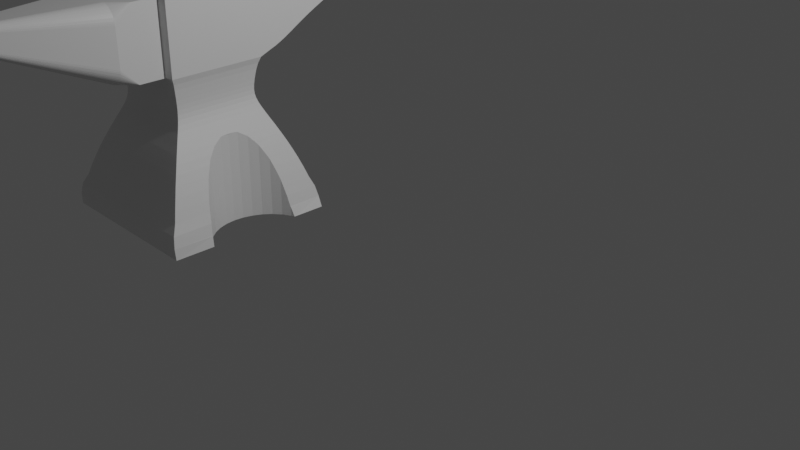 # Source: anvil.blend  (saved by Blender 2.82.7; exported with 4.5.12 LTS)
import bpy
from mathutils import Matrix  # noqa: F401  (used for matrix-valued properties, if any)

bpy.ops.wm.read_factory_settings(use_empty=True)
scene = bpy.context.scene
scene.name = 'Scene'

# ---- collections
col_collection = bpy.data.collections.new('Collection'); scene.collection.children.link(col_collection)

# ---- materials (node trees are filled in below, after node groups)
mat_material = bpy.data.materials.new('Material')
mat_material.alpha_threshold = 0.0
mat_material.use_transparent_shadow = False
mat_material.line_color = (0.0, 0.0, 0.0, 1.0)

# ---- material node trees
mat_material.use_nodes = True; mat_material.node_tree.nodes.clear()
_N = mat_material.node_tree.nodes; _L = mat_material.node_tree.links
n0 = _N.new('ShaderNodeOutputMaterial'); n0.name = 'Material Output'; n0.location = (300, 300)
n1 = _N.new('ShaderNodeBsdfPrincipled'); n1.name = 'Principled BSDF'; n1.location = (10, 300)
n1.distribution = 'GGX'
n1.subsurface_method = 'BURLEY'
n1.inputs[2].default_value = 0.4
n1.inputs[3].default_value = 1.45
n1.inputs[27].default_value = (0.0, 0.0, 0.0, 1.0)
n1.inputs[28].default_value = 1.0
_L.new(n1.outputs[0], n0.inputs[0])
n0.is_active_output = True

# ---- world
world_world = bpy.data.worlds.new('World'); scene.world = world_world
world_world.use_nodes = True; world_world.node_tree.nodes.clear()
_N = world_world.node_tree.nodes; _L = world_world.node_tree.links
n0 = _N.new('ShaderNodeOutputWorld'); n0.name = 'World Output'; n0.location = (300, 300)
n1 = _N.new('ShaderNodeBackground'); n1.name = 'Background'; n1.location = (10, 300)
n1.inputs[0].default_value = (0.05088, 0.05088, 0.05088, 1.0)
_L.new(n1.outputs[0], n0.inputs[0])
n0.is_active_output = True
world_world.color = (0.05088, 0.05088, 0.05088)
world_world.use_sun_shadow = False
world_world.sun_shadow_jitter_overblur = 0.0

# ---- cameras
cam_camera = bpy.data.cameras.new('Camera')
cam_camera.clip_end = 100.0
cam_camera.ortho_scale = 7.314

# ---- lights
light_light = bpy.data.lights.new('Light', 'POINT')
light_light.transmission_factor = 0.0
light_light.energy = 1000.0
light_light.shadow_soft_size = 0.1
light_light.shadow_maximum_resolution = 0.006
light_light.use_absolute_resolution = True

# ---- meshes
me_cube = bpy.data.meshes.new('Cube')
me_cube.from_pydata([(-1.903, -0.7031, 0.5637), (-1.952, -0.1824, 1.288), (-1.506, 0.2143, -0.4547), (-1.952, -1.291, 1.288), (-1.543, -1.692, -0.4652), (-3.061, -0.1824, 1.288), (-3.47, 0.2122, -0.4647), (-3.061, -1.291, 1.288), (-3.46, -1.692, -0.4655), (-1.977, -0.2077, 1.22), (-1.993, -0.2232, 1.155), (-2.004, -0.2342, 1.092), (-2.013, -0.2428, 1.032), (-2.019, -0.2488, 0.9758), (-2.021, -0.2512, 0.923), (-2.018, -0.2481, 0.8726), (-2.008, -0.2379, 0.8224), (-1.99, -0.2205, 0.7699), (-1.966, -0.1964, 0.7131), (-1.937, -0.1672, 0.6512), (-1.905, -0.1351, 0.5844), (-1.869, -0.09929, 0.5102), (-1.83, -0.06047, 0.4275), (-1.789, -0.01967, 0.3363), (-1.748, 0.02204, 0.237), (-1.706, 0.0636, 0.1302), (-1.666, 0.1039, 0.0171), (-1.628, 0.142, -0.1009), (-1.594, 0.1952, -0.2186), (-1.562, 0.2187, -0.3419), (-3.466, -1.694, -0.341), (-3.445, -1.671, -0.2142), (-3.386, -1.616, -0.1008), (-3.348, -1.578, 0.0171), (-3.307, -1.537, 0.1302), (-3.266, -1.496, 0.237), (-3.224, -1.454, 0.3363), (-3.183, -1.413, 0.4275), (-3.144, -1.375, 0.5102), (-3.109, -1.339, 0.5844), (-3.076, -1.307, 0.6512), (-3.047, -1.277, 0.7131), (-3.023, -1.253, 0.7699), (-3.006, -1.236, 0.8224), (-2.996, -1.226, 0.8726), (-2.992, -1.223, 0.923), (-2.995, -1.225, 0.9758), (-3.001, -1.231, 1.032), (-3.009, -1.24, 1.092), (-3.02, -1.251, 1.155), (-3.036, -1.266, 1.22), (-1.977, -1.266, 1.22), (-1.993, -1.251, 1.155), (-2.004, -1.24, 1.092), (-2.013, -1.231, 1.032), (-2.019, -1.225, 0.9758), (-2.021, -1.223, 0.923), (-2.018, -1.226, 0.8726), (-2.008, -1.236, 0.8224), (-1.99, -1.253, 0.7699), (-1.966, -1.277, 0.7131), (-1.937, -1.307, 0.6512), (-1.905, -1.339, 0.5844), (-1.869, -1.375, 0.5102), (-1.83, -1.413, 0.4275), (-1.789, -1.454, 0.3363), (-1.748, -1.496, 0.237), (-1.706, -1.537, 0.1302), (-1.666, -1.578, 0.0171), (-1.628, -1.616, -0.1009), (-1.584, -1.671, -0.2163), (-1.557, -1.694, -0.3413), (-3.036, -0.2077, 1.22), (-3.02, -0.2232, 1.155), (-3.009, -0.2342, 1.092), (-3.001, -0.2428, 1.032), (-2.995, -0.2488, 0.9758), (-2.992, -0.2512, 0.923), (-2.996, -0.2481, 0.8726), (-3.006, -0.2379, 0.8224), (-3.023, -0.2205, 0.7699), (-3.047, -0.1964, 0.7131), (-3.076, -0.1672, 0.6512), (-3.109, -0.1351, 0.5844), (-3.144, -0.09929, 0.5102), (-3.183, -0.06047, 0.4275), (-3.224, -0.01967, 0.3363), (-3.266, 0.02204, 0.237), (-3.307, 0.0636, 0.1302), (-3.348, 0.1039, 0.0171), (-3.386, 0.1421, -0.1008), (-3.429, 0.2071, -0.2155), (-3.456, 0.2266, -0.3417), (-2.046, -1.315, 2.125), (-2.967, -1.315, 2.125), (-2.967, -1.315, 1.289), (-2.046, -1.315, 1.289), (-3.061, -0.1824, 2.202), (-1.952, -0.1824, 2.202), (-3.061, -1.291, 2.202), (-1.952, -1.291, 2.202), (-2.955, 1.298, 2.17), (-2.058, 1.298, 2.17), (-2.058, 1.3, 1.904), (-2.955, 1.3, 1.904), (-2.241, -1.803, 2.125), (-2.046, -1.803, 1.929), (-2.046, -1.608, 2.125), (-2.235, -1.803, 2.125), (-2.228, -1.803, 2.124), (-2.221, -1.803, 2.124), (-2.214, -1.803, 2.123), (-2.207, -1.803, 2.122), (-2.201, -1.803, 2.12), (-2.194, -1.803, 2.119), (-2.188, -1.803, 2.117), (-2.181, -1.803, 2.115), (-2.175, -1.803, 2.113), (-2.168, -1.803, 2.11), (-2.162, -1.803, 2.108), (-2.156, -1.803, 2.105), (-2.15, -1.803, 2.102), (-2.144, -1.803, 2.099), (-2.138, -1.803, 2.095), (-2.132, -1.803, 2.091), (-2.127, -1.803, 2.087), (-2.121, -1.803, 2.083), (-2.116, -1.803, 2.079), (-2.111, -1.803, 2.075), (-2.106, -1.803, 2.07), (-2.101, -1.803, 2.065), (-2.096, -1.803, 2.06), (-2.092, -1.803, 2.055), (-2.087, -1.803, 2.05), (-2.083, -1.803, 2.044), (-2.079, -1.803, 2.039), (-2.076, -1.803, 2.033), (-2.072, -1.803, 2.027), (-2.069, -1.803, 2.021), (-2.066, -1.803, 2.015), (-2.063, -1.803, 2.009), (-2.06, -1.803, 2.003), (-2.058, -1.803, 1.996), (-2.056, -1.803, 1.99), (-2.054, -1.803, 1.983), (-2.052, -1.803, 1.977), (-2.05, -1.803, 1.97), (-2.049, -1.803, 1.963), (-2.048, -1.803, 1.957), (-2.047, -1.803, 1.95), (-2.047, -1.803, 1.943), (-2.046, -1.803, 1.936), (-2.967, -1.803, 1.929), (-2.772, -1.803, 2.125), (-2.967, -1.608, 2.125), (-2.967, -1.803, 1.936), (-2.967, -1.803, 1.943), (-2.966, -1.803, 1.95), (-2.965, -1.803, 1.957), (-2.964, -1.803, 1.963), (-2.963, -1.803, 1.97), (-2.962, -1.803, 1.977), (-2.96, -1.803, 1.983), (-2.958, -1.803, 1.99), (-2.956, -1.803, 1.996), (-2.953, -1.803, 2.003), (-2.951, -1.803, 2.009), (-2.948, -1.803, 2.015), (-2.945, -1.803, 2.021), (-2.941, -1.803, 2.027), (-2.938, -1.803, 2.033), (-2.934, -1.803, 2.039), (-2.93, -1.803, 2.044), (-2.926, -1.803, 2.05), (-2.922, -1.803, 2.055), (-2.917, -1.803, 2.06), (-2.913, -1.803, 2.065), (-2.908, -1.803, 2.07), (-2.903, -1.803, 2.075), (-2.898, -1.803, 2.079), (-2.892, -1.803, 2.083), (-2.887, -1.803, 2.087), (-2.881, -1.803, 2.091), (-2.876, -1.803, 2.095), (-2.87, -1.803, 2.099), (-2.864, -1.803, 2.102), (-2.858, -1.803, 2.105), (-2.852, -1.803, 2.108), (-2.845, -1.803, 2.11), (-2.839, -1.803, 2.113), (-2.832, -1.803, 2.115), (-2.826, -1.803, 2.117), (-2.819, -1.803, 2.119), (-2.813, -1.803, 2.12), (-2.806, -1.803, 2.122), (-2.799, -1.803, 2.123), (-2.792, -1.803, 2.124), (-2.786, -1.803, 2.124), (-2.779, -1.803, 2.125), (-2.046, -1.803, 1.485), (-2.241, -1.803, 1.289), (-2.046, -1.608, 1.289), (-2.046, -1.803, 1.478), (-2.047, -1.803, 1.471), (-2.047, -1.803, 1.464), (-2.048, -1.803, 1.458), (-2.049, -1.803, 1.451), (-2.05, -1.803, 1.444), (-2.052, -1.803, 1.438), (-2.054, -1.803, 1.431), (-2.056, -1.803, 1.424), (-2.058, -1.803, 1.418), (-2.06, -1.803, 1.412), (-2.063, -1.803, 1.405), (-2.066, -1.803, 1.399), (-2.069, -1.803, 1.393), (-2.072, -1.803, 1.387), (-2.076, -1.803, 1.381), (-2.079, -1.803, 1.376), (-2.083, -1.803, 1.37), (-2.087, -1.803, 1.365), (-2.092, -1.803, 1.359), (-2.096, -1.803, 1.354), (-2.101, -1.803, 1.349), (-2.106, -1.803, 1.344), (-2.111, -1.803, 1.34), (-2.116, -1.803, 1.335), (-2.121, -1.803, 1.331), (-2.127, -1.803, 1.327), (-2.132, -1.803, 1.323), (-2.138, -1.803, 1.319), (-2.144, -1.803, 1.316), (-2.15, -1.803, 1.312), (-2.156, -1.803, 1.309), (-2.162, -1.803, 1.306), (-2.168, -1.803, 1.304), (-2.175, -1.803, 1.301), (-2.181, -1.803, 1.299), (-2.188, -1.803, 1.297), (-2.194, -1.803, 1.295), (-2.201, -1.803, 1.294), (-2.207, -1.803, 1.292), (-2.214, -1.803, 1.291), (-2.221, -1.803, 1.291), (-2.228, -1.803, 1.29), (-2.235, -1.803, 1.29), (-2.772, -1.803, 1.289), (-2.967, -1.803, 1.485), (-2.967, -1.608, 1.289), (-2.779, -1.803, 1.29), (-2.786, -1.803, 1.29), (-2.792, -1.803, 1.291), (-2.799, -1.803, 1.291), (-2.806, -1.803, 1.292), (-2.813, -1.803, 1.294), (-2.819, -1.803, 1.295), (-2.826, -1.803, 1.297), (-2.832, -1.803, 1.299), (-2.839, -1.803, 1.301), (-2.845, -1.803, 1.304), (-2.852, -1.803, 1.306), (-2.858, -1.803, 1.309), (-2.864, -1.803, 1.312), (-2.87, -1.803, 1.316), (-2.876, -1.803, 1.319), (-2.881, -1.803, 1.323), (-2.887, -1.803, 1.327), (-2.892, -1.803, 1.331), (-2.898, -1.803, 1.335), (-2.903, -1.803, 1.34), (-2.908, -1.803, 1.344), (-2.913, -1.803, 1.349), (-2.917, -1.803, 1.354), (-2.922, -1.803, 1.359), (-2.926, -1.803, 1.365), (-2.93, -1.803, 1.37), (-2.934, -1.803, 1.376), (-2.938, -1.803, 1.381), (-2.941, -1.803, 1.387), (-2.945, -1.803, 1.393), (-2.948, -1.803, 1.399), (-2.951, -1.803, 1.405), (-2.953, -1.803, 1.412), (-2.956, -1.803, 1.418), (-2.958, -1.803, 1.424), (-2.96, -1.803, 1.431), (-2.962, -1.803, 1.438), (-2.963, -1.803, 1.444), (-2.964, -1.803, 1.451), (-2.965, -1.803, 1.458), (-2.966, -1.803, 1.464), (-2.967, -1.803, 1.471), (-2.967, -1.803, 1.478), (-2.403, -3.237, 2.049), (-2.447, -3.237, 2.093), (-2.403, -3.237, 2.051), (-2.403, -3.237, 2.052), (-2.404, -3.237, 2.054), (-2.404, -3.237, 2.055), (-2.404, -3.237, 2.057), (-2.404, -3.237, 2.058), (-2.405, -3.237, 2.06), (-2.405, -3.237, 2.061), (-2.405, -3.237, 2.063), (-2.406, -3.237, 2.064), (-2.407, -3.237, 2.065), (-2.407, -3.237, 2.067), (-2.408, -3.237, 2.068), (-2.408, -3.237, 2.07), (-2.409, -3.237, 2.071), (-2.41, -3.237, 2.072), (-2.411, -3.237, 2.074), (-2.412, -3.237, 2.075), (-2.413, -3.237, 2.076), (-2.414, -3.237, 2.077), (-2.415, -3.237, 2.078), (-2.416, -3.237, 2.079), (-2.417, -3.237, 2.081), (-2.418, -3.237, 2.082), (-2.419, -3.237, 2.083), (-2.42, -3.237, 2.084), (-2.421, -3.237, 2.084), (-2.423, -3.237, 2.085), (-2.424, -3.237, 2.086), (-2.425, -3.237, 2.087), (-2.427, -3.237, 2.088), (-2.428, -3.237, 2.088), (-2.429, -3.237, 2.089), (-2.431, -3.237, 2.09), (-2.432, -3.237, 2.09), (-2.434, -3.237, 2.091), (-2.435, -3.237, 2.091), (-2.437, -3.237, 2.092), (-2.438, -3.237, 2.092), (-2.44, -3.237, 2.092), (-2.441, -3.237, 2.092), (-2.443, -3.237, 2.093), (-2.444, -3.237, 2.093), (-2.446, -3.237, 2.093), (-2.566, -3.237, 2.093), (-2.61, -3.237, 2.049), (-2.568, -3.237, 2.093), (-2.569, -3.237, 2.093), (-2.571, -3.237, 2.093), (-2.572, -3.237, 2.092), (-2.574, -3.237, 2.092), (-2.575, -3.237, 2.092), (-2.577, -3.237, 2.092), (-2.578, -3.237, 2.091), (-2.58, -3.237, 2.091), (-2.581, -3.237, 2.09), (-2.583, -3.237, 2.09), (-2.584, -3.237, 2.089), (-2.586, -3.237, 2.088), (-2.587, -3.237, 2.088), (-2.588, -3.237, 2.087), (-2.59, -3.237, 2.086), (-2.591, -3.237, 2.085), (-2.592, -3.237, 2.084), (-2.593, -3.237, 2.084), (-2.594, -3.237, 2.083), (-2.596, -3.237, 2.082), (-2.597, -3.237, 2.081), (-2.598, -3.237, 2.079), (-2.599, -3.237, 2.078), (-2.6, -3.237, 2.077), (-2.601, -3.237, 2.076), (-2.602, -3.237, 2.075), (-2.603, -3.237, 2.074), (-2.603, -3.237, 2.072), (-2.604, -3.237, 2.071), (-2.605, -3.237, 2.07), (-2.606, -3.237, 2.068), (-2.606, -3.237, 2.067), (-2.607, -3.237, 2.065), (-2.608, -3.237, 2.064), (-2.608, -3.237, 2.063), (-2.608, -3.237, 2.061), (-2.609, -3.237, 2.06), (-2.609, -3.237, 2.058), (-2.609, -3.237, 2.057), (-2.61, -3.237, 2.055), (-2.61, -3.237, 2.054), (-2.61, -3.237, 2.052), (-2.61, -3.237, 2.051), (-2.447, -3.237, 1.905), (-2.403, -3.237, 1.949), (-2.446, -3.237, 1.905), (-2.444, -3.237, 1.905), (-2.443, -3.237, 1.906), (-2.441, -3.237, 1.906), (-2.44, -3.237, 1.906), (-2.438, -3.237, 1.906), (-2.437, -3.237, 1.907), (-2.435, -3.237, 1.907), (-2.434, -3.237, 1.908), (-2.432, -3.237, 1.908), (-2.431, -3.237, 1.909), (-2.429, -3.237, 1.909), (-2.428, -3.237, 1.91), (-2.427, -3.237, 1.911), (-2.425, -3.237, 1.911), (-2.424, -3.237, 1.912), (-2.423, -3.237, 1.913), (-2.421, -3.237, 1.914), (-2.42, -3.237, 1.915), (-2.419, -3.237, 1.916), (-2.418, -3.237, 1.917), (-2.417, -3.237, 1.918), (-2.416, -3.237, 1.919), (-2.415, -3.237, 1.92), (-2.414, -3.237, 1.921), (-2.413, -3.237, 1.922), (-2.412, -3.237, 1.923), (-2.411, -3.237, 1.925), (-2.41, -3.237, 1.926), (-2.409, -3.237, 1.927), (-2.408, -3.237, 1.929), (-2.408, -3.237, 1.93), (-2.407, -3.237, 1.931), (-2.407, -3.237, 1.933), (-2.406, -3.237, 1.934), (-2.405, -3.237, 1.936), (-2.405, -3.237, 1.937), (-2.405, -3.237, 1.939), (-2.404, -3.237, 1.94), (-2.404, -3.237, 1.942), (-2.404, -3.237, 1.943), (-2.404, -3.237, 1.945), (-2.403, -3.237, 1.946), (-2.403, -3.237, 1.948), (-2.61, -3.237, 1.949), (-2.566, -3.237, 1.905), (-2.61, -3.237, 1.948), (-2.61, -3.237, 1.946), (-2.61, -3.237, 1.945), (-2.61, -3.237, 1.943), (-2.609, -3.237, 1.942), (-2.609, -3.237, 1.94), (-2.609, -3.237, 1.939), (-2.608, -3.237, 1.937), (-2.608, -3.237, 1.936), (-2.608, -3.237, 1.934), (-2.607, -3.237, 1.933), (-2.606, -3.237, 1.931), (-2.606, -3.237, 1.93), (-2.605, -3.237, 1.929), (-2.604, -3.237, 1.927), (-2.603, -3.237, 1.926), (-2.603, -3.237, 1.925), (-2.602, -3.237, 1.923), (-2.601, -3.237, 1.922), (-2.6, -3.237, 1.921), (-2.599, -3.237, 1.92), (-2.598, -3.237, 1.919), (-2.597, -3.237, 1.918), (-2.596, -3.237, 1.917), (-2.594, -3.237, 1.916), (-2.593, -3.237, 1.915), (-2.592, -3.237, 1.914), (-2.591, -3.237, 1.913), (-2.59, -3.237, 1.912), (-2.588, -3.237, 1.911), (-2.587, -3.237, 1.911), (-2.586, -3.237, 1.91), (-2.584, -3.237, 1.909), (-2.583, -3.237, 1.909), (-2.581, -3.237, 1.908), (-2.58, -3.237, 1.908), (-2.578, -3.237, 1.907), (-2.577, -3.237, 1.907), (-2.575, -3.237, 1.906), (-2.574, -3.237, 1.906), (-2.572, -3.237, 1.906), (-2.571, -3.237, 1.906), (-2.569, -3.237, 1.905), (-2.568, -3.237, 1.905), (-2.483, -3.437, 2.082), (-2.483, -3.437, 2.082), (-2.482, -3.337, 2.033), (-2.482, -3.337, 2.033), (-2.957, 1.241, 1.905), (-2.962, 1.18, 1.903), (-2.971, 1.118, 1.882), (-2.981, 1.056, 1.847), (-2.993, 0.9882, 1.822), (-3.005, 0.9158, 1.801), (-3.018, 0.8407, 1.778), (-3.03, 0.764, 1.752), (-3.041, 0.687, 1.722), (-3.05, 0.6106, 1.69), (-3.057, 0.5362, 1.657), (-3.061, 0.4662, 1.621), (-3.061, 0.4017, 1.585), (-3.061, 0.3386, 1.548), (-3.061, 0.2758, 1.51), (-3.061, 0.2129, 1.472), (-3.061, 0.1495, 1.435), (-3.061, 0.08507, 1.401), (-3.061, 0.01934, 1.37), (-3.061, -0.0478, 1.343), (-3.061, -0.1151, 1.316), (-3.061, -0.1151, 2.202), (-3.061, -0.0478, 2.202), (-3.061, 0.0195, 2.202), (-3.061, 0.08681, 2.202), (-3.061, 0.1541, 2.202), (-3.061, 0.2214, 2.202), (-3.061, 0.2887, 2.202), (-3.061, 0.3558, 2.203), (-3.061, 0.4233, 2.203), (-3.058, 0.4946, 2.204), (-3.052, 0.5687, 2.204), (-3.044, 0.6443, 2.202), (-3.034, 0.72, 2.199), (-3.023, 0.7949, 2.196), (-3.011, 0.8679, 2.191), (-3.0, 0.9384, 2.186), (-2.988, 1.006, 2.182), (-2.978, 1.07, 2.177), (-2.968, 1.13, 2.174), (-2.961, 1.188, 2.172), (-2.957, 1.244, 2.171), (-2.057, 1.244, 2.171), (-2.052, 1.188, 2.172), (-2.045, 1.13, 2.174), (-2.036, 1.07, 2.177), (-2.025, 1.006, 2.182), (-2.014, 0.9384, 2.186), (-2.002, 0.8679, 2.191), (-1.99, 0.7949, 2.196), (-1.979, 0.72, 2.199), (-1.97, 0.6443, 2.202), (-1.962, 0.5687, 2.204), (-1.956, 0.4946, 2.204), (-1.953, 0.4233, 2.203), (-1.952, 0.3558, 2.203), (-1.952, 0.2887, 2.202), (-1.952, 0.2214, 2.202), (-1.952, 0.1541, 2.202), (-1.952, 0.08681, 2.202), (-1.952, 0.0195, 2.202), (-1.952, -0.0478, 2.202), (-1.952, -0.1151, 2.202), (-1.952, -0.1151, 1.316), (-1.952, -0.0478, 1.343), (-1.952, 0.01934, 1.37), (-1.952, 0.08507, 1.401), (-1.952, 0.1495, 1.435), (-1.952, 0.2129, 1.472), (-1.952, 0.2758, 1.51), (-1.952, 0.3386, 1.548), (-1.952, 0.4017, 1.585), (-1.953, 0.4662, 1.621), (-1.956, 0.5362, 1.657), (-1.963, 0.6106, 1.69), (-1.972, 0.687, 1.722), (-1.983, 0.764, 1.752), (-1.995, 0.8407, 1.778), (-2.008, 0.9158, 1.801), (-2.021, 0.9882, 1.822), (-2.033, 1.056, 1.847), (-2.043, 1.118, 1.882), (-2.051, 1.18, 1.903), (-2.056, 1.241, 1.905), (-1.892, -0.5932, -0.461), (-1.892, -0.5932, 0.5572), (-1.86, -0.4874, -0.4603), (-1.869, -0.5184, 0.5102), (-1.86, -0.4874, 0.4902), (-1.895, -0.6247, 0.5637), (-1.903, -0.7031, -0.4617), (-1.534, -1.23, -0.4626), (-1.892, -0.8131, -0.4622), (-1.869, -0.8879, 0.5102), (-1.892, -0.8131, 0.5572), (-1.666, -0.2458, 0.0171), (-1.652, -0.2345, -0.02556), (-1.652, -0.2345, -0.4578), (-1.628, -0.2215, -0.1009), (-1.592, -0.2022, -0.2181), (-1.555, -1.224, -0.3491), (-1.555, -1.224, -0.4627), (-1.895, -0.7816, 0.5637), (-1.558, -1.222, -0.3414), (-1.587, -1.207, -0.2169), (-1.808, -0.39, -0.4595), (-1.808, -0.39, 0.3768), (-1.738, -0.3046, 0.2107), (-1.738, -0.3046, -0.4587), (-1.789, -0.3679, 0.3363), (-1.748, -0.317, 0.237), (-1.561, -0.1857, -0.3418), (-1.555, -0.1824, -0.3542), (-1.555, -0.1824, -0.4571), (-1.83, -0.4324, 0.4275), (-1.706, -0.2789, 0.1302), (-1.808, -1.016, -0.4629), (-1.808, -1.016, 0.3768), (-1.789, -1.038, 0.3363), (-1.738, -1.102, -0.463), (-1.748, -1.089, 0.237), (-1.738, -1.102, 0.2107), (-1.706, -1.127, 0.1302), (-1.86, -0.9188, -0.4626), (-1.83, -0.9739, 0.4275), (-1.86, -0.9188, 0.4902), (-1.652, -1.172, -0.02556), (-1.628, -1.185, -0.1009), (-1.652, -1.172, -0.4629), (-1.666, -1.161, 0.0171), (-1.513, -0.1699, -0.4568)], [(477, 478), (480, 479)], [(564, 481, 104, 103), (51, 3, 7, 50), (50, 7, 5, 72), (6, 2, 611, 594, 578, 589, 586, 567, 565, 571, 573, 604, 597, 600, 609, 582, 572, 4, 8), (9, 1, 3, 51), (72, 5, 1, 9), (6, 92, 29, 2), (92, 91, 28, 29), (91, 90, 27, 28), (90, 89, 26, 27), (89, 88, 25, 26), (88, 87, 24, 25), (87, 86, 23, 24), (86, 85, 22, 23), (85, 84, 21, 22), (84, 83, 20, 21), (83, 82, 19, 20), (82, 81, 18, 19), (81, 80, 17, 18), (80, 79, 16, 17), (79, 78, 15, 16), (78, 77, 14, 15), (77, 76, 13, 14), (76, 75, 12, 13), (75, 74, 11, 12), (74, 73, 10, 11), (73, 72, 9, 10), (2, 29, 592, 593, 611), (29, 28, 580, 592), (28, 27, 579, 580), (27, 26, 576, 577, 579), (26, 25, 596, 576), (25, 24, 591, 588, 596), (24, 23, 590, 591), (23, 22, 595, 587, 590), (22, 21, 568, 569, 595), (21, 20, 62, 63, 574, 575, 583, 570, 566, 568), (20, 19, 61, 62), (19, 18, 60, 61), (18, 17, 59, 60), (17, 16, 58, 59), (16, 15, 57, 58), (15, 14, 56, 57), (14, 13, 55, 56), (13, 12, 54, 55), (12, 11, 53, 54), (11, 10, 52, 53), (10, 9, 51, 52), (8, 30, 92, 6), (30, 31, 91, 92), (31, 32, 90, 91), (32, 33, 89, 90), (33, 34, 88, 89), (34, 35, 87, 88), (35, 36, 86, 87), (36, 37, 85, 86), (37, 38, 84, 85), (38, 39, 83, 84), (39, 40, 82, 83), (40, 41, 81, 82), (41, 42, 80, 81), (42, 43, 79, 80), (43, 44, 78, 79), (44, 45, 77, 78), (45, 46, 76, 77), (46, 47, 75, 76), (47, 48, 74, 75), (48, 49, 73, 74), (49, 50, 72, 73), (4, 71, 30, 8), (71, 70, 31, 30), (70, 69, 32, 31), (69, 68, 33, 32), (68, 67, 34, 33), (67, 66, 35, 34), (66, 65, 36, 35), (65, 64, 37, 36), (64, 63, 38, 37), (63, 62, 39, 38), (62, 61, 40, 39), (61, 60, 41, 40), (60, 59, 42, 41), (59, 58, 43, 42), (58, 57, 44, 43), (57, 56, 45, 44), (56, 55, 46, 45), (55, 54, 47, 46), (54, 53, 48, 47), (53, 52, 49, 48), (52, 51, 50, 49), (100, 99, 94, 93), (99, 7, 95, 94), (3, 100, 93, 96), (3, 1, 98, 100), (5, 7, 99, 97), (7, 3, 96, 95), (98, 97, 99, 100), (246, 200, 385, 432), (152, 247, 431, 340), (93, 94, 154, 153, 105, 107), (199, 106, 293, 386), (522, 523, 102, 101), (481, 522, 101, 104), (103, 104, 101, 102), (523, 564, 103, 102), (94, 95, 248, 247, 152, 154), (95, 96, 201, 200, 246, 248), (96, 93, 107, 106, 199, 201), (105, 108, 107), (108, 109, 107), (109, 110, 107), (110, 111, 107), (111, 112, 107), (112, 113, 107), (113, 114, 107), (114, 115, 107), (115, 116, 107), (116, 117, 107), (117, 118, 107), (118, 119, 107), (119, 120, 107), (120, 121, 107), (121, 122, 107), (122, 123, 107), (123, 124, 107), (124, 125, 107), (125, 126, 107), (126, 127, 107), (127, 128, 107), (128, 129, 107), (129, 130, 107), (130, 131, 107), (131, 132, 107), (132, 133, 107), (133, 134, 107), (134, 135, 107), (135, 136, 107), (136, 137, 107), (137, 138, 107), (138, 139, 107), (139, 140, 107), (140, 141, 107), (141, 142, 107), (142, 143, 107), (143, 144, 107), (144, 145, 107), (145, 146, 107), (146, 147, 107), (147, 148, 107), (148, 149, 107), (149, 150, 107), (150, 151, 107), (151, 106, 107), (152, 155, 154), (155, 156, 154), (156, 157, 154), (157, 158, 154), (158, 159, 154), (159, 160, 154), (160, 161, 154), (161, 162, 154), (162, 163, 154), (163, 164, 154), (164, 165, 154), (165, 166, 154), (166, 167, 154), (167, 168, 154), (168, 169, 154), (169, 170, 154), (170, 171, 154), (171, 172, 154), (172, 173, 154), (173, 174, 154), (174, 175, 154), (175, 176, 154), (176, 177, 154), (177, 178, 154), (178, 179, 154), (179, 180, 154), (180, 181, 154), (181, 182, 154), (182, 183, 154), (183, 184, 154), (184, 185, 154), (185, 186, 154), (186, 187, 154), (187, 188, 154), (188, 189, 154), (189, 190, 154), (190, 191, 154), (191, 192, 154), (192, 193, 154), (193, 194, 154), (194, 195, 154), (195, 196, 154), (196, 197, 154), (197, 198, 154), (198, 153, 154), (199, 202, 201), (202, 203, 201), (203, 204, 201), (204, 205, 201), (205, 206, 201), (206, 207, 201), (207, 208, 201), (208, 209, 201), (209, 210, 201), (210, 211, 201), (211, 212, 201), (212, 213, 201), (213, 214, 201), (214, 215, 201), (215, 216, 201), (216, 217, 201), (217, 218, 201), (218, 219, 201), (219, 220, 201), (220, 221, 201), (221, 222, 201), (222, 223, 201), (223, 224, 201), (224, 225, 201), (225, 226, 201), (226, 227, 201), (227, 228, 201), (228, 229, 201), (229, 230, 201), (230, 231, 201), (231, 232, 201), (232, 233, 201), (233, 234, 201), (234, 235, 201), (235, 236, 201), (236, 237, 201), (237, 238, 201), (238, 239, 201), (239, 240, 201), (240, 241, 201), (241, 242, 201), (242, 243, 201), (243, 244, 201), (244, 245, 201), (245, 200, 201), (246, 249, 248), (249, 250, 248), (250, 251, 248), (251, 252, 248), (252, 253, 248), (253, 254, 248), (254, 255, 248), (255, 256, 248), (256, 257, 248), (257, 258, 248), (258, 259, 248), (259, 260, 248), (260, 261, 248), (261, 262, 248), (262, 263, 248), (263, 264, 248), (264, 265, 248), (265, 266, 248), (266, 267, 248), (267, 268, 248), (268, 269, 248), (269, 270, 248), (270, 271, 248), (271, 272, 248), (272, 273, 248), (273, 274, 248), (274, 275, 248), (275, 276, 248), (276, 277, 248), (277, 278, 248), (278, 279, 248), (279, 280, 248), (280, 281, 248), (281, 282, 248), (282, 283, 248), (283, 284, 248), (284, 285, 248), (285, 286, 248), (286, 287, 248), (287, 288, 248), (288, 289, 248), (289, 290, 248), (290, 291, 248), (291, 292, 248), (292, 247, 248), (246, 432, 476, 249), (249, 476, 475, 250), (250, 475, 474, 251), (251, 474, 473, 252), (252, 473, 472, 253), (253, 472, 471, 254), (254, 471, 470, 255), (255, 470, 469, 256), (256, 469, 468, 257), (257, 468, 467, 258), (258, 467, 466, 259), (259, 466, 465, 260), (260, 465, 464, 261), (261, 464, 463, 262), (262, 463, 462, 263), (263, 462, 461, 264), (264, 461, 460, 265), (265, 460, 459, 266), (266, 459, 458, 267), (267, 458, 457, 268), (268, 457, 456, 269), (269, 456, 455, 270), (270, 455, 454, 271), (271, 454, 453, 272), (272, 453, 452, 273), (273, 452, 451, 274), (274, 451, 450, 275), (275, 450, 449, 276), (276, 449, 448, 277), (277, 448, 447, 278), (278, 447, 446, 279), (279, 446, 445, 280), (280, 445, 444, 281), (281, 444, 443, 282), (282, 443, 442, 283), (283, 442, 441, 284), (284, 441, 440, 285), (285, 440, 439, 286), (286, 439, 438, 287), (287, 438, 437, 288), (288, 437, 436, 289), (289, 436, 435, 290), (290, 435, 434, 291), (291, 434, 433, 292), (292, 433, 431, 247), (339, 153, 198, 341), (341, 198, 197, 342), (342, 197, 196, 343), (343, 196, 195, 344), (344, 195, 194, 345), (345, 194, 193, 346), (346, 193, 192, 347), (347, 192, 191, 348), (348, 191, 190, 349), (349, 190, 189, 350), (350, 189, 188, 351), (351, 188, 187, 352), (352, 187, 186, 353), (353, 186, 185, 354), (354, 185, 184, 355), (355, 184, 183, 356), (356, 183, 182, 357), (357, 182, 181, 358), (358, 181, 180, 359), (359, 180, 179, 360), (360, 179, 178, 361), (361, 178, 177, 362), (362, 177, 176, 363), (363, 176, 175, 364), (364, 175, 174, 365), (365, 174, 173, 366), (366, 173, 172, 367), (367, 172, 171, 368), (368, 171, 170, 369), (369, 170, 169, 370), (370, 169, 168, 371), (371, 168, 167, 372), (372, 167, 166, 373), (373, 166, 165, 374), (374, 165, 164, 375), (375, 164, 163, 376), (376, 163, 162, 377), (377, 162, 161, 378), (378, 161, 160, 379), (379, 160, 159, 380), (380, 159, 158, 381), (381, 158, 157, 382), (382, 157, 156, 383), (383, 156, 155, 384), (384, 155, 152, 340), (105, 294, 338, 108), (108, 338, 337, 109), (109, 337, 336, 110), (110, 336, 335, 111), (111, 335, 334, 112), (112, 334, 333, 113), (113, 333, 332, 114), (114, 332, 331, 115), (115, 331, 330, 116), (116, 330, 329, 117), (117, 329, 328, 118), (118, 328, 327, 119), (119, 327, 326, 120), (120, 326, 325, 121), (121, 325, 324, 122), (122, 324, 323, 123), (123, 323, 322, 124), (124, 322, 321, 125), (125, 321, 320, 126), (126, 320, 319, 127), (127, 319, 318, 128), (128, 318, 317, 129), (129, 317, 316, 130), (130, 316, 315, 131), (131, 315, 314, 132), (132, 314, 313, 133), (133, 313, 312, 134), (134, 312, 311, 135), (135, 311, 310, 136), (136, 310, 309, 137), (137, 309, 308, 138), (138, 308, 307, 139), (139, 307, 306, 140), (140, 306, 305, 141), (141, 305, 304, 142), (142, 304, 303, 143), (143, 303, 302, 144), (144, 302, 301, 145), (145, 301, 300, 146), (146, 300, 299, 147), (147, 299, 298, 148), (148, 298, 297, 149), (149, 297, 296, 150), (150, 296, 295, 151), (151, 295, 293, 106), (385, 200, 245, 387), (387, 245, 244, 388), (388, 244, 243, 389), (389, 243, 242, 390), (390, 242, 241, 391), (391, 241, 240, 392), (392, 240, 239, 393), (393, 239, 238, 394), (394, 238, 237, 395), (395, 237, 236, 396), (396, 236, 235, 397), (397, 235, 234, 398), (398, 234, 233, 399), (399, 233, 232, 400), (400, 232, 231, 401), (401, 231, 230, 402), (402, 230, 229, 403), (403, 229, 228, 404), (404, 228, 227, 405), (405, 227, 226, 406), (406, 226, 225, 407), (407, 225, 224, 408), (408, 224, 223, 409), (409, 223, 222, 410), (410, 222, 221, 411), (411, 221, 220, 412), (412, 220, 219, 413), (413, 219, 218, 414), (414, 218, 217, 415), (415, 217, 216, 416), (416, 216, 215, 417), (417, 215, 214, 418), (418, 214, 213, 419), (419, 213, 212, 420), (420, 212, 211, 421), (421, 211, 210, 422), (422, 210, 209, 423), (423, 209, 208, 424), (424, 208, 207, 425), (425, 207, 206, 426), (426, 206, 205, 427), (427, 205, 204, 428), (428, 204, 203, 429), (429, 203, 202, 430), (430, 202, 199, 386), (105, 153, 339, 294), (432, 385, 387, 388, 389, 390, 391, 392, 393, 394, 395, 396, 397, 398, 399, 400, 401, 402, 403, 404, 405, 406, 407, 408, 409, 410, 411, 412, 413, 414, 415, 416, 417, 418, 419, 420, 421, 422, 423, 424, 425, 426, 427, 428, 429, 430, 386, 293, 295, 296, 297, 298, 299, 300, 301, 302, 303, 304, 305, 306, 307, 308, 309, 310, 311, 312, 313, 314, 315, 316, 317, 318, 319, 320, 321, 322, 323, 324, 325, 326, 327, 328, 329, 330, 331, 332, 333, 334, 335, 336, 337, 338, 294, 339, 341, 342, 343, 344, 345, 346, 347, 348, 349, 350, 351, 352, 353, 354, 355, 356, 357, 358, 359, 360, 361, 362, 363, 364, 365, 366, 367, 368, 369, 370, 371, 372, 373, 374, 375, 376, 377, 378, 379, 380, 381, 382, 383, 384, 340, 431, 433, 434, 435, 436, 437, 438, 439, 440, 441, 442, 443, 444, 445, 446, 447, 448, 449, 450, 451, 452, 453, 454, 455, 456, 457, 458, 459, 460, 461, 462, 463, 464, 465, 466, 467, 468, 469, 470, 471, 472, 473, 474, 475, 476), (98, 1, 544, 543), (543, 544, 545, 542), (542, 545, 546, 541), (541, 546, 547, 540), (540, 547, 548, 539), (539, 548, 549, 538), (538, 549, 550, 537), (537, 550, 551, 536), (536, 551, 552, 535), (535, 552, 553, 534), (534, 553, 554, 533), (533, 554, 555, 532), (532, 555, 556, 531), (531, 556, 557, 530), (530, 557, 558, 529), (529, 558, 559, 528), (528, 559, 560, 527), (527, 560, 561, 526), (526, 561, 562, 525), (525, 562, 563, 524), (524, 563, 564, 523), (5, 97, 502, 501), (501, 502, 503, 500), (500, 503, 504, 499), (499, 504, 505, 498), (498, 505, 506, 497), (497, 506, 507, 496), (496, 507, 508, 495), (495, 508, 509, 494), (494, 509, 510, 493), (493, 510, 511, 492), (492, 511, 512, 491), (491, 512, 513, 490), (490, 513, 514, 489), (489, 514, 515, 488), (488, 515, 516, 487), (487, 516, 517, 486), (486, 517, 518, 485), (485, 518, 519, 484), (484, 519, 520, 483), (483, 520, 521, 482), (482, 521, 522, 481), (97, 98, 543, 502), (502, 543, 542, 503), (503, 542, 541, 504), (504, 541, 540, 505), (505, 540, 539, 506), (506, 539, 538, 507), (507, 538, 537, 508), (508, 537, 536, 509), (509, 536, 535, 510), (510, 535, 534, 511), (511, 534, 533, 512), (512, 533, 532, 513), (513, 532, 531, 514), (514, 531, 530, 515), (515, 530, 529, 516), (516, 529, 528, 517), (517, 528, 527, 518), (518, 527, 526, 519), (519, 526, 525, 520), (520, 525, 524, 521), (521, 524, 523, 522), (1, 5, 501, 544), (544, 501, 500, 545), (545, 500, 499, 546), (546, 499, 498, 547), (547, 498, 497, 548), (548, 497, 496, 549), (549, 496, 495, 550), (550, 495, 494, 551), (551, 494, 493, 552), (552, 493, 492, 553), (553, 492, 491, 554), (554, 491, 490, 555), (555, 490, 489, 556), (556, 489, 488, 557), (557, 488, 487, 558), (558, 487, 486, 559), (559, 486, 485, 560), (560, 485, 484, 561), (561, 484, 483, 562), (562, 483, 482, 563), (563, 482, 481, 564), (610, 603, 67, 68), (597, 598, 599, 601, 602, 600), (578, 577, 576, 596, 588, 589), (565, 566, 570, 0, 571), (582, 581, 572), (572, 581, 584, 71, 4), (589, 588, 591, 590, 587, 586), (567, 569, 568, 566, 565), (594, 593, 592, 580, 579, 577, 578), (608, 607, 610, 68, 69), (599, 598, 605, 64, 65), (573, 575, 574, 606, 604), (600, 602, 603, 610, 607, 609), (583, 0, 570), (603, 602, 601, 66, 67), (609, 607, 608, 585, 584, 581, 582), (604, 606, 605, 598, 597), (586, 587, 595, 569, 567), (601, 599, 65, 66), (584, 585, 70, 71), (593, 594, 611), (571, 0, 583, 575, 573), (605, 606, 574, 63, 64), (585, 608, 69, 70)])
_uv = me_cube.uv_layers.new(name='UVMap')
_uv.uv.foreach_set('vector', [0.625, 0.5, 0.625, 0.25, 0.625, 0.25, 0.625, 0.5, 0.6136, 0.75, 0.625, 0.75, 0.625, 1.0, 0.6136, 1.0, 0.6136, 0.0, 0.625, 0.0, 0.625, 0.25, 0.6136, 0.25, 0.125, 0.5, 0.375, 0.5, 0.375, 0.5504, 0.3697, 0.552, 0.3574, 0.5588, 0.3466, 0.568, 0.3378, 0.5792, 0.3313, 0.592, 0.3274, 0.6058, 0.3262, 0.6203, 0.3279, 0.6347, 0.3322, 0.6486, 0.3392, 0.6613, 0.3484, 0.6725, 0.3596, 0.6817, 0.3724, 0.6886, 0.375, 0.6894, 0.375, 0.75, 0.125, 0.75, 0.6136, 0.5, 0.625, 0.5, 0.625, 0.75, 0.6136, 0.75, 0.6136, 0.25, 0.625, 0.25, 0.625, 0.5, 0.6136, 0.5, 0.375, 0.25, 0.3864, 0.25, 0.3864, 0.5, 0.375, 0.5, 0.3864, 0.25, 0.3977, 0.25, 0.3977, 0.5, 0.3864, 0.5, 0.3977, 0.25, 0.4091, 0.25, 0.4091, 0.5, 0.3977, 0.5, 0.4091, 0.25, 0.4205, 0.25, 0.4205, 0.5, 0.4091, 0.5, 0.4205, 0.25, 0.4318, 0.25, 0.4318, 0.5, 0.4205, 0.5, 0.4318, 0.25, 0.4432, 0.25, 0.4432, 0.5, 0.4318, 0.5, 0.4432, 0.25, 0.4545, 0.25, 0.4545, 0.5, 0.4432, 0.5, 0.4545, 0.25, 0.4659, 0.25, 0.4659, 0.5, 0.4545, 0.5, 0.4659, 0.25, 0.4773, 0.25, 0.4773, 0.5, 0.4659, 0.5, 0.4773, 0.25, 0.4886, 0.25, 0.4886, 0.5, 0.4773, 0.5, 0.4886, 0.25, 0.5, 0.25, 0.5, 0.5, 0.4886, 0.5, 0.5, 0.25, 0.5114, 0.25, 0.5114, 0.5, 0.5, 0.5, 0.5114, 0.25, 0.5227, 0.25, 0.5227, 0.5, 0.5114, 0.5, 0.5227, 0.25, 0.5341, 0.25, 0.5341, 0.5, 0.5227, 0.5, 0.5341, 0.25, 0.5455, 0.25, 0.5455, 0.5, 0.5341, 0.5, 0.5455, 0.25, 0.5568, 0.25, 0.5568, 0.5, 0.5455, 0.5, 0.5568, 0.25, 0.5682, 0.25, 0.5682, 0.5, 0.5568, 0.5, 0.5682, 0.25, 0.5795, 0.25, 0.5795, 0.5, 0.5682, 0.5, 0.5795, 0.25, 0.5909, 0.25, 0.5909, 0.5, 0.5795, 0.5, 0.5909, 0.25, 0.6023, 0.25, 0.6023, 0.5, 0.5909, 0.5, 0.6023, 0.25, 0.6136, 0.25, 0.6136, 0.5, 0.6023, 0.5, 0.375, 0.5, 0.3864, 0.5, 0.3864, 0.5528, 0.3851, 0.5524, 0.375, 0.5504, 0.3864, 0.5, 0.3977, 0.5, 0.3977, 0.5532, 0.3864, 0.5528, 0.3977, 0.5, 0.4091, 0.5, 0.4091, 0.5517, 0.3977, 0.5532, 0.4091, 0.5, 0.4205, 0.5, 0.4205, 0.552, 0.4163, 0.5515, 0.4091, 0.5517, 0.4205, 0.5, 0.4318, 0.5, 0.4318, 0.5535, 0.4205, 0.552, 0.4318, 0.5, 0.4432, 0.5, 0.4432, 0.5558, 0.4404, 0.5547, 0.4318, 0.5535, 0.4432, 0.5, 0.4545, 0.5, 0.4545, 0.5607, 0.4432, 0.5558, 0.4545, 0.5, 0.4659, 0.5, 0.4659, 0.5687, 0.4596, 0.5629, 0.4545, 0.5607, 0.4659, 0.5, 0.4773, 0.5, 0.4773, 0.5822, 0.4745, 0.5768, 0.4659, 0.5687, 0.4773, 0.5, 0.4886, 0.5, 0.4886, 0.75, 0.4773, 0.75, 0.4773, 0.6546, 0.4845, 0.6405, 0.4855, 0.6341, 0.4855, 0.6021, 0.4845, 0.5958, 0.4773, 0.5822, 0.4886, 0.5, 0.5, 0.5, 0.5, 0.75, 0.4886, 0.75, 0.5, 0.5, 0.5114, 0.5, 0.5114, 0.75, 0.5, 0.75, 0.5114, 0.5, 0.5227, 0.5, 0.5227, 0.75, 0.5114, 0.75, 0.5227, 0.5, 0.5341, 0.5, 0.5341, 0.75, 0.5227, 0.75, 0.5341, 0.5, 0.5455, 0.5, 0.5455, 0.75, 0.5341, 0.75, 0.5455, 0.5, 0.5568, 0.5, 0.5568, 0.75, 0.5455, 0.75, 0.5568, 0.5, 0.5682, 0.5, 0.5682, 0.75, 0.5568, 0.75, 0.5682, 0.5, 0.5795, 0.5, 0.5795, 0.75, 0.5682, 0.75, 0.5795, 0.5, 0.5909, 0.5, 0.5909, 0.75, 0.5795, 0.75, 0.5909, 0.5, 0.6023, 0.5, 0.6023, 0.75, 0.5909, 0.75, 0.6023, 0.5, 0.6136, 0.5, 0.6136, 0.75, 0.6023, 0.75, 0.375, 0.0, 0.3864, 0.0, 0.3864, 0.25, 0.375, 0.25, 0.3864, 0.0, 0.3977, 0.0, 0.3977, 0.25, 0.3864, 0.25, 0.3977, 0.0, 0.4091, 0.0, 0.4091, 0.25, 0.3977, 0.25, 0.4091, 0.0, 0.4205, 0.0, 0.4205, 0.25, 0.4091, 0.25, 0.4205, 0.0, 0.4318, 0.0, 0.4318, 0.25, 0.4205, 0.25, 0.4318, 0.0, 0.4432, 0.0, 0.4432, 0.25, 0.4318, 0.25, 0.4432, 0.0, 0.4545, 0.0, 0.4545, 0.25, 0.4432, 0.25, 0.4545, 0.0, 0.4659, 0.0, 0.4659, 0.25, 0.4545, 0.25, 0.4659, 0.0, 0.4773, 0.0, 0.4773, 0.25, 0.4659, 0.25, 0.4773, 0.0, 0.4886, 0.0, 0.4886, 0.25, 0.4773, 0.25, 0.4886, 0.0, 0.5, 0.0, 0.5, 0.25, 0.4886, 0.25, 0.5, 0.0, 0.5114, 0.0, 0.5114, 0.25, 0.5, 0.25, 0.5114, 0.0, 0.5227, 0.0, 0.5227, 0.25, 0.5114, 0.25, 0.5227, 0.0, 0.5341, 0.0, 0.5341, 0.25, 0.5227, 0.25, 0.5341, 0.0, 0.5455, 0.0, 0.5455, 0.25, 0.5341, 0.25, 0.5455, 0.0, 0.5568, 0.0, 0.5568, 0.25, 0.5455, 0.25, 0.5568, 0.0, 0.5682, 0.0, 0.5682, 0.25, 0.5568, 0.25, 0.5682, 0.0, 0.5795, 0.0, 0.5795, 0.25, 0.5682, 0.25, 0.5795, 0.0, 0.5909, 0.0, 0.5909, 0.25, 0.5795, 0.25, 0.5909, 0.0, 0.6023, 0.0, 0.6023, 0.25, 0.5909, 0.25, 0.6023, 0.0, 0.6136, 0.0, 0.6136, 0.25, 0.6023, 0.25, 0.375, 0.75, 0.3864, 0.75, 0.3864, 1.0, 0.375, 1.0, 0.3864, 0.75, 0.3977, 0.75, 0.3977, 1.0, 0.3864, 1.0, 0.3977, 0.75, 0.4091, 0.75, 0.4091, 1.0, 0.3977, 1.0, 0.4091, 0.75, 0.4205, 0.75, 0.4205, 1.0, 0.4091, 1.0, 0.4205, 0.75, 0.4318, 0.75, 0.4318, 1.0, 0.4205, 1.0, 0.4318, 0.75, 0.4432, 0.75, 0.4432, 1.0, 0.4318, 1.0, 0.4432, 0.75, 0.4545, 0.75, 0.4545, 1.0, 0.4432, 1.0, 0.4545, 0.75, 0.4659, 0.75, 0.4659, 1.0, 0.4545, 1.0, 0.4659, 0.75, 0.4773, 0.75, 0.4773, 1.0, 0.4659, 1.0, 0.4773, 0.75, 0.4886, 0.75, 0.4886, 1.0, 0.4773, 1.0, 0.4886, 0.75, 0.5, 0.75, 0.5, 1.0, 0.4886, 1.0, 0.5, 0.75, 0.5114, 0.75, 0.5114, 1.0, 0.5, 1.0, 0.5114, 0.75, 0.5227, 0.75, 0.5227, 1.0, 0.5114, 1.0, 0.5227, 0.75, 0.5341, 0.75, 0.5341, 1.0, 0.5227, 1.0, 0.5341, 0.75, 0.5455, 0.75, 0.5455, 1.0, 0.5341, 1.0, 0.5455, 0.75, 0.5568, 0.75, 0.5568, 1.0, 0.5455, 1.0, 0.5568, 0.75, 0.5682, 0.75, 0.5682, 1.0, 0.5568, 1.0, 0.5682, 0.75, 0.5795, 0.75, 0.5795, 1.0, 0.5682, 1.0, 0.5795, 0.75, 0.5909, 0.75, 0.5909, 1.0, 0.5795, 1.0, 0.5909, 0.75, 0.6023, 0.75, 0.6023, 1.0, 0.5909, 1.0, 0.6023, 0.75, 0.6136, 0.75, 0.6136, 1.0, 0.6023, 1.0, 0.625, 0.75, 0.875, 0.75, 0.875, 0.75, 0.625, 0.75, 0.625, 0.0, 0.625, 0.0, 0.625, 0.0, 0.625, 0.0, 0.625, 0.75, 0.625, 0.75, 0.625, 0.75, 0.625, 0.75, 0.625, 0.75, 0.625, 0.5, 0.625, 0.5, 0.625, 0.75, 0.625, 0.25, 0.625, 0.0, 0.625, 0.0, 0.625, 0.25, 0.625, 1.0, 0.625, 0.75, 0.625, 0.75, 0.625, 1.0, 0.625, 0.5, 0.875, 0.5, 0.875, 0.75, 0.625, 0.75, 0.625, 0.947, 0.625, 0.803, 0.625, 0.803, 0.625, 0.947, 0.625, 0.0, 0.625, 0.0, 0.625, 0.0, 0.625, 0.0, 0.625, 0.75, 0.875, 0.75, 0.875, 0.75, 0.822, 0.75, 0.678, 0.75, 0.625, 0.75, 0.625, 0.75, 0.625, 0.75, 0.625, 0.75, 0.625, 0.75, 0.875, 0.5, 0.625, 0.5, 0.625, 0.5, 0.875, 0.5, 0.625, 0.25, 0.625, 0.25, 0.625, 0.25, 0.625, 0.25, 0.625, 0.5, 0.625, 0.25, 0.875, 0.5, 0.625, 0.5, 0.625, 0.5, 0.625, 0.5, 0.625, 0.5, 0.625, 0.5, 0.625, 0.0, 0.625, 0.0, 0.625, 0.0, 0.625, 0.0, 0.625, 0.0, 0.625, 0.0, 0.625, 1.0, 0.625, 0.75, 0.625, 0.75, 0.625, 0.803, 0.625, 0.947, 0.625, 1.0, 0.625, 0.75, 0.625, 0.75, 0.625, 0.75, 0.625, 0.75, 0.625, 0.75, 0.625, 0.75, 0.678, 0.75, 0.6762, 0.75, 0.625, 0.75, 0.6762, 0.75, 0.6743, 0.75, 0.625, 0.75, 0.6743, 0.75, 0.6725, 0.75, 0.625, 0.75, 0.6725, 0.75, 0.6706, 0.75, 0.625, 0.75, 0.6706, 0.75, 0.6688, 0.75, 0.625, 0.75, 0.6688, 0.75, 0.667, 0.75, 0.625, 0.75, 0.667, 0.75, 0.6652, 0.75, 0.625, 0.75, 0.6652, 0.75, 0.6634, 0.75, 0.625, 0.75, 0.6634, 0.75, 0.6616, 0.75, 0.625, 0.75, 0.6616, 0.75, 0.6599, 0.75, 0.625, 0.75, 0.6599, 0.75, 0.6581, 0.75, 0.625, 0.75, 0.6581, 0.75, 0.6564, 0.75, 0.625, 0.75, 0.6564, 0.75, 0.6548, 0.75, 0.625, 0.75, 0.6548, 0.75, 0.6531, 0.75, 0.625, 0.75, 0.6531, 0.75, 0.6515, 0.75, 0.625, 0.75, 0.6515, 0.75, 0.6499, 0.75, 0.625, 0.75, 0.6499, 0.75, 0.6484, 0.75, 0.625, 0.75, 0.6484, 0.75, 0.6468, 0.75, 0.625, 0.75, 0.6468, 0.75, 0.6454, 0.75, 0.625, 0.75, 0.6454, 0.75, 0.6439, 0.75, 0.625, 0.75, 0.6439, 0.75, 0.6425, 0.75, 0.625, 0.75, 0.6425, 0.75, 0.6412, 0.75, 0.625, 0.75, 0.6412, 0.75, 0.6399, 0.75, 0.625, 0.75, 0.6399, 0.75, 0.6386, 0.75, 0.625, 0.75, 0.6386, 0.75, 0.6374, 0.75, 0.625, 0.75, 0.6374, 0.75, 0.6362, 0.75, 0.625, 0.75, 0.6362, 0.75, 0.6351, 0.75, 0.625, 0.75, 0.6351, 0.75, 0.6341, 0.75, 0.625, 0.75, 0.6341, 0.75, 0.6331, 0.75, 0.625, 0.75, 0.6331, 0.75, 0.6321, 0.75, 0.625, 0.75, 0.6321, 0.75, 0.6312, 0.75, 0.625, 0.75, 0.6312, 0.75, 0.6304, 0.75, 0.625, 0.75, 0.6304, 0.75, 0.6296, 0.75, 0.625, 0.75, 0.6296, 0.75, 0.6289, 0.75, 0.625, 0.75, 0.6289, 0.75, 0.6282, 0.75, 0.625, 0.75, 0.6282, 0.75, 0.6276, 0.75, 0.625, 0.75, 0.6276, 0.75, 0.6271, 0.75, 0.625, 0.75, 0.6271, 0.75, 0.6266, 0.75, 0.625, 0.75, 0.6266, 0.75, 0.6262, 0.75, 0.625, 0.75, 0.6262, 0.75, 0.6258, 0.75, 0.625, 0.75, 0.6258, 0.75, 0.6255, 0.75, 0.625, 0.75, 0.6255, 0.75, 0.6253, 0.75, 0.625, 0.75, 0.6253, 0.75, 0.6251, 0.75, 0.625, 0.75, 0.6251, 0.75, 0.625, 0.75, 0.625, 0.75, 0.625, 0.75, 0.625, 0.75, 0.625, 0.75, 0.625, 0.0, 0.625, 0.0, 0.625, 0.0, 0.625, 0.0, 0.625, 0.0, 0.625, 0.0, 0.625, 0.0, 0.625, 0.0, 0.625, 0.0, 0.625, 0.0, 0.625, 0.0, 0.625, 0.0, 0.625, 0.0, 0.625, 0.0, 0.625, 0.0, 0.625, 0.0, 0.625, 0.0, 0.625, 0.0, 0.625, 0.0, 0.625, 0.0, 0.625, 0.0, 0.625, 0.0, 0.625, 0.0, 0.625, 0.0, 0.625, 0.0, 0.625, 0.0, 0.625, 0.0, 0.625, 0.0, 0.625, 0.0, 0.625, 0.0, 0.625, 0.0, 0.625, 0.0, 0.625, 0.0, 0.625, 0.0, 0.625, 0.0, 0.625, 0.0, 0.625, 0.0, 0.625, 0.0, 0.625, 0.0, 0.625, 0.0, 0.625, 0.0, 0.625, 0.0, 0.625, 0.0, 0.625, 0.0, 0.625, 0.0, 0.625, 0.0, 0.625, 0.0, 0.625, 0.0, 0.625, 0.0, 0.625, 0.0, 0.625, 0.0, 0.625, 0.0, 0.625, 0.0, 0.625, 0.0, 0.625, 0.0, 0.625, 0.0, 0.625, 0.0, 0.625, 0.0, 0.625, 0.0, 0.625, 0.0, 0.625, 0.0, 0.625, 0.0, 0.625, 0.0, 0.625, 0.0, 0.625, 0.0, 0.625, 0.0, 0.625, 0.0, 0.625, 0.0, 0.625, 0.0, 0.625, 0.0, 0.625, 0.0, 0.625, 0.0, 0.625, 0.0, 0.625, 0.0, 0.625, 0.0, 0.625, 0.0, 0.625, 0.0, 0.625, 0.0, 0.625, 0.0, 0.625, 0.0, 0.625, 0.0, 0.625, 0.0, 0.625, 0.0, 0.625, 0.0, 0.625, 0.0, 0.625, 0.0, 0.625, 0.0, 0.625, 0.0, 0.625, 0.0, 0.625, 0.0, 0.625, 0.0, 0.625, 0.0, 0.625, 0.0, 0.625, 0.0, 0.625, 0.0, 0.625, 0.0, 0.625, 0.0, 0.625, 0.0, 0.625, 0.0, 0.625, 0.0, 0.625, 0.0, 0.625, 0.0, 0.625, 0.0, 0.625, 0.0, 0.625, 0.0, 0.625, 0.0, 0.625, 0.0, 0.625, 0.0, 0.625, 0.0, 0.625, 0.0, 0.625, 0.0, 0.625, 0.0, 0.625, 0.0, 0.625, 0.0, 0.625, 0.0, 0.625, 0.0, 0.625, 0.0, 0.625, 0.0, 0.625, 0.0, 0.625, 0.0, 0.625, 0.0, 0.625, 0.0, 0.625, 0.0, 0.625, 0.0, 0.625, 0.0, 0.625, 0.0, 0.625, 0.0, 0.625, 0.0, 0.625, 0.0, 0.625, 0.0, 0.625, 0.0, 0.625, 0.0, 0.625, 0.0, 0.625, 0.0, 0.625, 0.0, 0.625, 0.75, 0.625, 0.75, 0.625, 0.75, 0.625, 0.75, 0.625, 0.75, 0.625, 0.75, 0.625, 0.75, 0.625, 0.75, 0.625, 0.75, 0.625, 0.75, 0.625, 0.75, 0.625, 0.75, 0.625, 0.75, 0.625, 0.75, 0.625, 0.75, 0.625, 0.75, 0.625, 0.75, 0.625, 0.75, 0.625, 0.75, 0.625, 0.75, 0.625, 0.75, 0.625, 0.75, 0.625, 0.75, 0.625, 0.75, 0.625, 0.75, 0.625, 0.75, 0.625, 0.75, 0.625, 0.75, 0.625, 0.75, 0.625, 0.75, 0.625, 0.75, 0.625, 0.75, 0.625, 0.75, 0.625, 0.75, 0.625, 0.75, 0.625, 0.75, 0.625, 0.75, 0.625, 0.75, 0.625, 0.75, 0.625, 0.75, 0.625, 0.75, 0.625, 0.75, 0.625, 0.75, 0.625, 0.75, 0.625, 0.75, 0.625, 0.75, 0.625, 0.75, 0.625, 0.75, 0.625, 0.75, 0.625, 0.75, 0.625, 0.75, 0.625, 0.75, 0.625, 0.75, 0.625, 0.75, 0.625, 0.75, 0.625, 0.75, 0.625, 0.75, 0.625, 0.75, 0.625, 0.75, 0.625, 0.75, 0.625, 0.75, 0.625, 0.75, 0.625, 0.75, 0.625, 0.75, 0.625, 0.75, 0.625, 0.75, 0.625, 0.75, 0.625, 0.75, 0.625, 0.75, 0.625, 0.75, 0.625, 0.75, 0.625, 0.75, 0.625, 0.75, 0.625, 0.75, 0.625, 0.75, 0.625, 0.75, 0.625, 0.75, 0.625, 0.75, 0.625, 0.75, 0.625, 0.75, 0.625, 0.75, 0.625, 0.75, 0.625, 0.75, 0.625, 0.75, 0.625, 0.75, 0.625, 0.75, 0.625, 0.75, 0.625, 0.75, 0.625, 0.75, 0.625, 0.75, 0.625, 0.75, 0.625, 0.75, 0.625, 0.75, 0.625, 0.75, 0.625, 0.75, 0.625, 0.75, 0.625, 0.75, 0.625, 0.75, 0.625, 0.75, 0.625, 0.75, 0.625, 0.75, 0.625, 0.75, 0.625, 0.75, 0.625, 0.75, 0.625, 0.75, 0.625, 0.75, 0.625, 0.75, 0.625, 0.75, 0.625, 0.75, 0.625, 0.75, 0.625, 0.75, 0.625, 0.75, 0.625, 0.75, 0.625, 0.75, 0.625, 0.75, 0.625, 0.75, 0.625, 0.75, 0.625, 0.75, 0.625, 0.75, 0.625, 0.75, 0.625, 0.75, 0.625, 0.75, 0.625, 0.75, 0.625, 0.75, 0.625, 0.75, 0.625, 0.75, 0.625, 0.75, 0.625, 0.75, 0.625, 0.75, 0.625, 0.75, 0.625, 0.75, 0.625, 0.75, 0.625, 0.75, 0.625, 0.75, 0.625, 0.75, 0.625, 0.947, 0.625, 0.9488, 0.625, 1.0, 0.625, 0.9488, 0.625, 0.9507, 0.625, 1.0, 0.625, 0.9507, 0.625, 0.9525, 0.625, 1.0, 0.625, 0.9525, 0.625, 0.9544, 0.625, 1.0, 0.625, 0.9544, 0.625, 0.9562, 0.625, 1.0, 0.625, 0.9562, 0.625, 0.958, 0.625, 1.0, 0.625, 0.958, 0.625, 0.9598, 0.625, 1.0, 0.625, 0.9598, 0.625, 0.9616, 0.625, 1.0, 0.625, 0.9616, 0.625, 0.9634, 0.625, 1.0, 0.625, 0.9634, 0.625, 0.9651, 0.625, 1.0, 0.625, 0.9651, 0.625, 0.9669, 0.625, 1.0, 0.625, 0.9669, 0.625, 0.9686, 0.625, 1.0, 0.625, 0.9686, 0.625, 0.9702, 0.625, 1.0, 0.625, 0.9702, 0.625, 0.9719, 0.625, 1.0, 0.625, 0.9719, 0.625, 0.9735, 0.625, 1.0, 0.625, 0.9735, 0.625, 0.9751, 0.625, 1.0, 0.625, 0.9751, 0.625, 0.9766, 0.625, 1.0, 0.625, 0.9766, 0.625, 0.9782, 0.625, 1.0, 0.625, 0.9782, 0.625, 0.9796, 0.625, 1.0, 0.625, 0.9796, 0.625, 0.9811, 0.625, 1.0, 0.625, 0.9811, 0.625, 0.9825, 0.625, 1.0, 0.625, 0.9825, 0.625, 0.9838, 0.625, 1.0, 0.625, 0.9838, 0.625, 0.9851, 0.625, 1.0, 0.625, 0.9851, 0.625, 0.9864, 0.625, 1.0, 0.625, 0.9864, 0.625, 0.9876, 0.625, 1.0, 0.625, 0.9876, 0.625, 0.9888, 0.625, 1.0, 0.625, 0.9888, 0.625, 0.9899, 0.625, 1.0, 0.625, 0.9899, 0.625, 0.9909, 0.625, 1.0, 0.625, 0.9909, 0.625, 0.9919, 0.625, 1.0, 0.625, 0.9919, 0.625, 0.9929, 0.625, 1.0, 0.625, 0.9929, 0.625, 0.9938, 0.625, 1.0, 0.625, 0.9938, 0.625, 0.9946, 0.625, 1.0, 0.625, 0.9946, 0.625, 0.9954, 0.625, 1.0, 0.625, 0.9954, 0.625, 0.9961, 0.625, 1.0, 0.625, 0.9961, 0.625, 0.9968, 0.625, 1.0, 0.625, 0.9968, 0.625, 0.9974, 0.625, 1.0, 0.625, 0.9974, 0.625, 0.9979, 0.625, 1.0, 0.625, 0.9979, 0.625, 0.9984, 0.625, 1.0, 0.625, 0.9984, 0.625, 0.9988, 0.625, 1.0, 0.625, 0.9988, 0.625, 0.9992, 0.625, 1.0, 0.625, 0.9992, 0.625, 0.9995, 0.625, 1.0, 0.625, 0.9995, 0.625, 0.9997, 0.625, 1.0, 0.625, 0.9997, 0.625, 0.9999, 0.625, 1.0, 0.625, 0.9999, 0.625, 1.0, 0.625, 1.0, 0.625, 1.0, 0.625, 1.0, 0.625, 1.0, 0.625, 0.947, 0.625, 0.947, 0.625, 0.9488, 0.625, 0.9488, 0.625, 0.9488, 0.625, 0.9488, 0.625, 0.9507, 0.625, 0.9507, 0.625, 0.9507, 0.625, 0.9507, 0.625, 0.9525, 0.625, 0.9525, 0.625, 0.9525, 0.625, 0.9525, 0.625, 0.9544, 0.625, 0.9544, 0.625, 0.9544, 0.625, 0.9544, 0.625, 0.9562, 0.625, 0.9562, 0.625, 0.9562, 0.625, 0.9562, 0.625, 0.958, 0.625, 0.958, 0.625, 0.958, 0.625, 0.958, 0.625, 0.9598, 0.625, 0.9598, 0.625, 0.9598, 0.625, 0.9598, 0.625, 0.9616, 0.625, 0.9616, 0.625, 0.9616, 0.625, 0.9616, 0.625, 0.9634, 0.625, 0.9634, 0.625, 0.9634, 0.625, 0.9634, 0.625, 0.9651, 0.625, 0.9651, 0.625, 0.9651, 0.625, 0.9651, 0.625, 0.9669, 0.625, 0.9669, 0.625, 0.9669, 0.625, 0.9669, 0.625, 0.9686, 0.625, 0.9686, 0.625, 0.9686, 0.625, 0.9686, 0.625, 0.9702, 0.625, 0.9702, 0.625, 0.9702, 0.625, 0.9702, 0.625, 0.9719, 0.625, 0.9719, 0.625, 0.9719, 0.625, 0.9719, 0.625, 0.9735, 0.625, 0.9735, 0.625, 0.9735, 0.625, 0.9735, 0.625, 0.9751, 0.625, 0.9751, 0.625, 0.9751, 0.625, 0.9751, 0.625, 0.9766, 0.625, 0.9766, 0.625, 0.9766, 0.625, 0.9766, 0.625, 0.9782, 0.625, 0.9782, 0.625, 0.9782, 0.625, 0.9782, 0.625, 0.9796, 0.625, 0.9796, 0.625, 0.9796, 0.625, 0.9796, 0.625, 0.9811, 0.625, 0.9811, 0.625, 0.9811, 0.625, 0.9811, 0.625, 0.9825, 0.625, 0.9825, 0.625, 0.9825, 0.625, 0.9825, 0.625, 0.9838, 0.625, 0.9838, 0.625, 0.9838, 0.625, 0.9838, 0.625, 1.0, 0.625, 1.0, 0.625, 0.0, 0.625, 0.0, 0.625, 0.0, 0.625, 0.0, 0.625, 0.0, 0.625, 0.0, 0.625, 0.0, 0.625, 0.0, 0.625, 0.0, 0.625, 0.0, 0.625, 0.0, 0.625, 0.0, 0.625, 0.0, 0.625, 0.0, 0.625, 0.0, 0.625, 0.0, 0.625, 0.0, 0.625, 0.0, 0.625, 0.0, 0.625, 0.0, 0.625, 0.0, 0.625, 0.0, 0.625, 0.0, 0.625, 0.0, 0.625, 0.0, 0.625, 0.0, 0.625, 0.0, 0.625, 0.0, 0.625, 0.0, 0.625, 0.0, 0.625, 0.0, 0.625, 0.0, 0.625, 0.0, 0.625, 0.0, 0.625, 0.0, 0.625, 0.0, 0.625, 0.0, 0.625, 0.0, 0.625, 0.0, 0.625, 0.0, 0.625, 0.0, 0.625, 0.0, 0.625, 0.0, 0.625, 0.0, 0.625, 0.0, 0.625, 0.0, 0.625, 0.0, 0.625, 0.0, 0.625, 0.0, 0.625, 0.0, 0.625, 0.0, 0.625, 0.0, 0.625, 0.0, 0.625, 0.0, 0.625, 0.0, 0.625, 0.0, 0.625, 0.0, 0.625, 0.0, 0.625, 0.0, 0.625, 0.0, 0.625, 0.0, 0.625, 0.0, 0.625, 0.0, 0.625, 0.0, 0.625, 0.0, 0.625, 0.0, 0.625, 0.0, 0.625, 0.0, 0.625, 0.0, 0.625, 0.0, 0.625, 0.0, 0.625, 0.0, 0.625, 0.0, 0.625, 0.0, 0.625, 0.0, 0.625, 0.0, 0.625, 0.0, 0.625, 0.0, 0.625, 0.0, 0.625, 0.0, 0.625, 0.0, 0.625, 0.0, 0.625, 0.0, 0.625, 0.0, 0.625, 0.0, 0.625, 0.0, 0.625, 0.0, 0.625, 0.0, 0.822, 0.75, 0.822, 0.75, 0.8238, 0.75, 0.8238, 0.75, 0.8238, 0.75, 0.8238, 0.75, 0.8257, 0.75, 0.8257, 0.75, 0.8257, 0.75, 0.8257, 0.75, 0.8275, 0.75, 0.8275, 0.75, 0.8275, 0.75, 0.8275, 0.75, 0.8294, 0.75, 0.8294, 0.75, 0.8294, 0.75, 0.8294, 0.75, 0.8312, 0.75, 0.8312, 0.75, 0.8312, 0.75, 0.8312, 0.75, 0.833, 0.75, 0.833, 0.75, 0.833, 0.75, 0.833, 0.75, 0.8348, 0.75, 0.8348, 0.75, 0.8348, 0.75, 0.8348, 0.75, 0.8366, 0.75, 0.8366, 0.75, 0.8366, 0.75, 0.8366, 0.75, 0.8384, 0.75, 0.8384, 0.75, 0.8384, 0.75, 0.8384, 0.75, 0.8401, 0.75, 0.8401, 0.75, 0.8401, 0.75, 0.8401, 0.75, 0.8419, 0.75, 0.8419, 0.75, 0.8419, 0.75, 0.8419, 0.75, 0.8436, 0.75, 0.8436, 0.75, 0.8436, 0.75, 0.8436, 0.75, 0.8452, 0.75, 0.8452, 0.75, 0.8452, 0.75, 0.8452, 0.75, 0.8469, 0.75, 0.8469, 0.75, 0.8469, 0.75, 0.8469, 0.75, 0.8485, 0.75, 0.8485, 0.75, 0.8485, 0.75, 0.8485, 0.75, 0.8501, 0.75, 0.8501, 0.75, 0.8501, 0.75, 0.8501, 0.75, 0.8516, 0.75, 0.8516, 0.75, 0.8516, 0.75, 0.8516, 0.75, 0.8532, 0.75, 0.8532, 0.75, 0.8532, 0.75, 0.8532, 0.75, 0.8546, 0.75, 0.8546, 0.75, 0.8546, 0.75, 0.8546, 0.75, 0.8561, 0.75, 0.8561, 0.75, 0.8561, 0.75, 0.8561, 0.75, 0.8575, 0.75, 0.8575, 0.75, 0.8575, 0.75, 0.8575, 0.75, 0.8588, 0.75, 0.8588, 0.75, 0.8588, 0.75, 0.8588, 0.75, 0.875, 0.75, 0.875, 0.75, 0.625, 0.0, 0.625, 0.0, 0.625, 0.0, 0.625, 0.0, 0.625, 0.0, 0.625, 0.0, 0.625, 0.0, 0.625, 0.0, 0.625, 0.0, 0.625, 0.0, 0.625, 0.0, 0.625, 0.0, 0.625, 0.0, 0.625, 0.0, 0.625, 0.0, 0.625, 0.0, 0.625, 0.0, 0.625, 0.0, 0.625, 0.0, 0.625, 0.0, 0.625, 0.0, 0.625, 0.0, 0.625, 0.0, 0.625, 0.0, 0.625, 0.0, 0.625, 0.0, 0.625, 0.0, 0.625, 0.0, 0.625, 0.0, 0.625, 0.0, 0.625, 0.0, 0.625, 0.0, 0.625, 0.0, 0.625, 0.0, 0.625, 0.0, 0.625, 0.0, 0.625, 0.0, 0.625, 0.0, 0.625, 0.0, 0.625, 0.0, 0.625, 0.0, 0.625, 0.0, 0.625, 0.0, 0.625, 0.0, 0.625, 0.0, 0.625, 0.0, 0.625, 0.0, 0.625, 0.0, 0.625, 0.0, 0.625, 0.0, 0.625, 0.0, 0.625, 0.0, 0.625, 0.0, 0.625, 0.0, 0.625, 0.0, 0.625, 0.0, 0.625, 0.0, 0.625, 0.0, 0.625, 0.0, 0.625, 0.0, 0.625, 0.0, 0.625, 0.0, 0.625, 0.0, 0.625, 0.0, 0.625, 0.0, 0.625, 0.0, 0.625, 0.0, 0.625, 0.0, 0.625, 0.0, 0.625, 0.0, 0.625, 0.0, 0.625, 0.0, 0.625, 0.0, 0.625, 0.0, 0.625, 0.0, 0.625, 0.0, 0.625, 0.0, 0.625, 0.0, 0.625, 0.0, 0.625, 0.0, 0.625, 0.0, 0.625, 0.0, 0.625, 0.0, 0.625, 0.0, 0.625, 0.0, 0.625, 0.0, 0.625, 0.0, 0.625, 0.0, 0.678, 0.75, 0.678, 0.75, 0.6591, 0.7671, 0.6762, 0.75, 0.6762, 0.75, 0.6591, 0.7671, 0.6579, 0.7664, 0.6743, 0.75, 0.6743, 0.75, 0.6579, 0.7664, 0.6566, 0.7658, 0.6725, 0.75, 0.6725, 0.75, 0.6566, 0.7658, 0.6554, 0.7652, 0.6706, 0.75, 0.6706, 0.75, 0.6554, 0.7652, 0.6542, 0.7646, 0.6688, 0.75, 0.6688, 0.75, 0.6542, 0.7646, 0.653, 0.764, 0.667, 0.75, 0.667, 0.75, 0.653, 0.764, 0.6518, 0.7634, 0.6652, 0.75, 0.6652, 0.75, 0.6518, 0.7634, 0.6506, 0.7628, 0.6634, 0.75, 0.6634, 0.75, 0.6506, 0.7628, 0.6494, 0.7622, 0.6616, 0.75, 0.6616, 0.75, 0.6494, 0.7622, 0.6482, 0.7616, 0.6599, 0.75, 0.6599, 0.75, 0.6482, 0.7616, 0.6471, 0.761, 0.6581, 0.75, 0.6581, 0.75, 0.6471, 0.761, 0.646, 0.7605, 0.6564, 0.75, 0.6564, 0.75, 0.646, 0.7605, 0.6448, 0.7599, 0.6548, 0.75, 0.6548, 0.75, 0.6448, 0.7599, 0.6437, 0.7594, 0.6531, 0.75, 0.6531, 0.75, 0.6437, 0.7594, 0.6427, 0.7588, 0.6515, 0.75, 0.6515, 0.75, 0.6427, 0.7588, 0.6416, 0.7583, 0.6499, 0.75, 0.6499, 0.75, 0.6416, 0.7583, 0.6406, 0.7578, 0.6484, 0.75, 0.6484, 0.75, 0.6406, 0.7578, 0.6396, 0.7573, 0.6468, 0.75, 0.6468, 0.75, 0.6396, 0.7573, 0.6386, 0.7568, 0.6454, 0.75, 0.6454, 0.75, 0.6386, 0.7568, 0.6376, 0.7563, 0.6439, 0.75, 0.6439, 0.75, 0.6376, 0.7563, 0.6367, 0.7558, 0.6425, 0.75, 0.6425, 0.75, 0.6367, 0.7558, 0.6358, 0.7554, 0.6412, 0.75, 0.6412, 0.75, 0.6358, 0.7554, 0.625, 0.755, 0.625, 0.75, 0.625, 0.75, 0.625, 0.755, 0.625, 0.7545, 0.625, 0.75, 0.625, 0.75, 0.625, 0.7545, 0.625, 0.7541, 0.625, 0.75, 0.625, 0.75, 0.625, 0.7541, 0.625, 0.7537, 0.625, 0.75, 0.625, 0.75, 0.625, 0.7537, 0.625, 0.7534, 0.625, 0.75, 0.625, 0.75, 0.625, 0.7534, 0.625, 0.753, 0.625, 0.75, 0.625, 0.75, 0.625, 0.753, 0.625, 0.7527, 0.625, 0.75, 0.625, 0.75, 0.625, 0.7527, 0.625, 0.7524, 0.625, 0.75, 0.625, 0.75, 0.625, 0.7524, 0.625, 0.7521, 0.625, 0.75, 0.625, 0.75, 0.625, 0.7521, 0.625, 0.7518, 0.625, 0.75, 0.625, 0.75, 0.625, 0.7518, 0.625, 0.7515, 0.625, 0.75, 0.625, 0.75, 0.625, 0.7515, 0.625, 0.7513, 0.625, 0.75, 0.625, 0.75, 0.625, 0.7513, 0.625, 0.7511, 0.625, 0.75, 0.625, 0.75, 0.625, 0.7511, 0.625, 0.7509, 0.625, 0.75, 0.625, 0.75, 0.625, 0.7509, 0.625, 0.7507, 0.625, 0.75, 0.625, 0.75, 0.625, 0.7507, 0.625, 0.7505, 0.625, 0.75, 0.625, 0.75, 0.625, 0.7505, 0.625, 0.7504, 0.625, 0.75, 0.625, 0.75, 0.625, 0.7504, 0.625, 0.7503, 0.625, 0.75, 0.625, 0.75, 0.625, 0.7503, 0.625, 0.7502, 0.625, 0.75, 0.625, 0.75, 0.625, 0.7502, 0.625, 0.7501, 0.625, 0.75, 0.625, 0.75, 0.625, 0.7501, 0.625, 0.75, 0.625, 0.75, 0.625, 0.75, 0.625, 0.75, 0.625, 0.75, 0.625, 0.75, 0.625, 0.75, 0.625, 0.75, 0.625, 0.75, 0.625, 0.75, 0.625, 0.803, 0.625, 0.803, 0.625, 0.8012, 0.625, 0.8012, 0.625, 0.8012, 0.625, 0.8012, 0.625, 0.7993, 0.625, 0.7993, 0.625, 0.7993, 0.625, 0.7993, 0.625, 0.7975, 0.625, 0.7975, 0.625, 0.7975, 0.625, 0.7975, 0.625, 0.7956, 0.625, 0.7956, 0.625, 0.7956, 0.625, 0.7956, 0.625, 0.7938, 0.625, 0.7938, 0.625, 0.7938, 0.625, 0.7938, 0.625, 0.792, 0.625, 0.792, 0.625, 0.792, 0.625, 0.792, 0.625, 0.7902, 0.625, 0.7902, 0.625, 0.7902, 0.625, 0.7902, 0.625, 0.7884, 0.625, 0.7884, 0.625, 0.7884, 0.625, 0.7884, 0.625, 0.7866, 0.625, 0.7866, 0.625, 0.7866, 0.625, 0.7866, 0.625, 0.7849, 0.625, 0.7849, 0.625, 0.7849, 0.625, 0.7849, 0.625, 0.7831, 0.625, 0.7831, 0.625, 0.7831, 0.625, 0.7831, 0.625, 0.7814, 0.625, 0.7814, 0.625, 0.7814, 0.625, 0.7814, 0.625, 0.7798, 0.625, 0.7798, 0.625, 0.7798, 0.625, 0.7798, 0.625, 0.7781, 0.625, 0.7781, 0.625, 0.7781, 0.625, 0.7781, 0.625, 0.7765, 0.625, 0.7765, 0.625, 0.7765, 0.625, 0.7765, 0.625, 0.7749, 0.625, 0.7749, 0.625, 0.7749, 0.625, 0.7749, 0.625, 0.7734, 0.625, 0.7734, 0.625, 0.7734, 0.625, 0.7734, 0.625, 0.7718, 0.625, 0.7718, 0.625, 0.7718, 0.625, 0.7718, 0.625, 0.7704, 0.625, 0.7704, 0.625, 0.7704, 0.625, 0.7704, 0.625, 0.7689, 0.625, 0.7689, 0.625, 0.7689, 0.625, 0.7689, 0.625, 0.7675, 0.625, 0.7675, 0.625, 0.7675, 0.625, 0.7675, 0.625, 0.7662, 0.625, 0.7662, 0.625, 0.7662, 0.625, 0.7662, 0.625, 0.75, 0.625, 0.755, 0.625, 0.755, 0.625, 0.75, 0.625, 0.75, 0.625, 0.7545, 0.625, 0.7545, 0.625, 0.75, 0.625, 0.75, 0.625, 0.7541, 0.625, 0.7541, 0.625, 0.75, 0.625, 0.75, 0.625, 0.7537, 0.625, 0.7537, 0.625, 0.75, 0.625, 0.75, 0.625, 0.7534, 0.625, 0.7534, 0.625, 0.75, 0.625, 0.75, 0.625, 0.753, 0.625, 0.753, 0.625, 0.75, 0.625, 0.75, 0.625, 0.7527, 0.625, 0.7527, 0.625, 0.75, 0.625, 0.75, 0.625, 0.7524, 0.625, 0.7524, 0.625, 0.75, 0.625, 0.75, 0.625, 0.7521, 0.625, 0.7521, 0.625, 0.75, 0.625, 0.75, 0.625, 0.7518, 0.625, 0.7518, 0.625, 0.75, 0.625, 0.75, 0.625, 0.7515, 0.625, 0.7515, 0.625, 0.75, 0.625, 0.75, 0.625, 0.7513, 0.625, 0.7513, 0.625, 0.75, 0.625, 0.75, 0.625, 0.7511, 0.625, 0.7511, 0.625, 0.75, 0.625, 0.75, 0.625, 0.7509, 0.625, 0.7509, 0.625, 0.75, 0.625, 0.75, 0.625, 0.7507, 0.625, 0.7507, 0.625, 0.75, 0.625, 0.75, 0.625, 0.7505, 0.625, 0.7505, 0.625, 0.75, 0.625, 0.75, 0.625, 0.7504, 0.625, 0.7504, 0.625, 0.75, 0.625, 0.75, 0.625, 0.7503, 0.625, 0.7503, 0.625, 0.75, 0.625, 0.75, 0.625, 0.7502, 0.625, 0.7502, 0.625, 0.75, 0.625, 0.75, 0.625, 0.7501, 0.625, 0.7501, 0.625, 0.75, 0.625, 0.75, 0.625, 0.75, 0.625, 0.75, 0.625, 0.75, 0.625, 0.75, 0.625, 0.75, 0.625, 0.75, 0.625, 0.75, 0.625, 0.75, 0.625, 0.75, 0.678, 0.75, 0.822, 0.75, 0.822, 0.75, 0.678, 0.75, 0.625, 0.947, 0.625, 0.803, 0.625, 0.8012, 0.625, 0.7993, 0.625, 0.7975, 0.625, 0.7956, 0.625, 0.7938, 0.625, 0.792, 0.625, 0.7902, 0.625, 0.7884, 0.625, 0.7866, 0.625, 0.7849, 0.625, 0.7831, 0.625, 0.7814, 0.625, 0.7798, 0.625, 0.7781, 0.625, 0.7765, 0.625, 0.7749, 0.625, 0.7734, 0.625, 0.7718, 0.625, 0.7704, 0.625, 0.7689, 0.625, 0.7675, 0.625, 0.7662, 0.625, 0.755, 0.625, 0.7545, 0.625, 0.7541, 0.625, 0.7537, 0.625, 0.7534, 0.625, 0.753, 0.625, 0.7527, 0.625, 0.7524, 0.625, 0.7521, 0.625, 0.7518, 0.625, 0.7515, 0.625, 0.7513, 0.625, 0.7511, 0.625, 0.7509, 0.625, 0.7507, 0.625, 0.7505, 0.625, 0.7504, 0.625, 0.7503, 0.625, 0.7502, 0.625, 0.7501, 0.625, 0.75, 0.625, 0.75, 0.625, 0.75, 0.625, 0.75, 0.625, 0.75, 0.625, 0.75, 0.625, 0.7501, 0.625, 0.7502, 0.625, 0.7503, 0.625, 0.7504, 0.625, 0.7505, 0.625, 0.7507, 0.625, 0.7509, 0.625, 0.7511, 0.625, 0.7513, 0.625, 0.7515, 0.625, 0.7518, 0.625, 0.7521, 0.625, 0.7524, 0.625, 0.7527, 0.625, 0.753, 0.625, 0.7534, 0.625, 0.7537, 0.625, 0.7541, 0.625, 0.7545, 0.625, 0.755, 0.6358, 0.7554, 0.6367, 0.7558, 0.6376, 0.7563, 0.6386, 0.7568, 0.6396, 0.7573, 0.6406, 0.7578, 0.6416, 0.7583, 0.6427, 0.7588, 0.6437, 0.7594, 0.6448, 0.7599, 0.646, 0.7605, 0.6471, 0.761, 0.6482, 0.7616, 0.6494, 0.7622, 0.6506, 0.7628, 0.6518, 0.7634, 0.653, 0.764, 0.6542, 0.7646, 0.6554, 0.7652, 0.6566, 0.7658, 0.6579, 0.7664, 0.6591, 0.7671, 0.678, 0.75, 0.822, 0.75, 0.8238, 0.75, 0.8257, 0.75, 0.8275, 0.75, 0.8294, 0.75, 0.8312, 0.75, 0.833, 0.75, 0.8348, 0.75, 0.8366, 0.75, 0.8384, 0.75, 0.8401, 0.75, 0.8419, 0.75, 0.8436, 0.75, 0.8452, 0.75, 0.8469, 0.75, 0.8485, 0.75, 0.8501, 0.75, 0.8516, 0.75, 0.8532, 0.75, 0.8546, 0.75, 0.8561, 0.75, 0.8575, 0.75, 0.8588, 0.75, 0.875, 0.75, 0.625, 0.0, 0.625, 0.0, 0.625, 0.0, 0.625, 0.0, 0.625, 0.0, 0.625, 0.0, 0.625, 0.0, 0.625, 0.0, 0.625, 0.0, 0.625, 0.0, 0.625, 0.0, 0.625, 0.0, 0.625, 0.0, 0.625, 0.0, 0.625, 0.0, 0.625, 0.0, 0.625, 0.0, 0.625, 0.0, 0.625, 0.0, 0.625, 0.0, 0.625, 0.0, 0.625, 0.0, 0.625, 0.0, 0.625, 0.0, 0.625, 0.0, 0.625, 0.0, 0.625, 0.0, 0.625, 0.0, 0.625, 0.0, 0.625, 0.0, 0.625, 0.0, 0.625, 0.0, 0.625, 0.0, 0.625, 0.0, 0.625, 0.0, 0.625, 0.0, 0.625, 0.0, 0.625, 0.0, 0.625, 0.0, 0.625, 0.0, 0.625, 0.0, 0.625, 0.0, 0.625, 0.0, 0.625, 0.0, 0.625, 0.0, 0.625, 0.9838, 0.625, 0.9825, 0.625, 0.9811, 0.625, 0.9796, 0.625, 0.9782, 0.625, 0.9766, 0.625, 0.9751, 0.625, 0.9735, 0.625, 0.9719, 0.625, 0.9702, 0.625, 0.9686, 0.625, 0.9669, 0.625, 0.9651, 0.625, 0.9634, 0.625, 0.9616, 0.625, 0.9598, 0.625, 0.958, 0.625, 0.9562, 0.625, 0.9544, 0.625, 0.9525, 0.625, 0.9507, 0.625, 0.9488, 0.625, 0.5, 0.625, 0.5, 0.625, 0.5, 0.625, 0.5, 0.625, 0.5, 0.625, 0.5, 0.625, 0.5, 0.625, 0.5, 0.625, 0.5, 0.625, 0.5, 0.625, 0.5, 0.625, 0.5, 0.625, 0.5, 0.625, 0.5, 0.625, 0.5, 0.625, 0.5, 0.625, 0.5, 0.625, 0.5, 0.625, 0.5, 0.625, 0.5, 0.625, 0.5, 0.625, 0.5, 0.625, 0.5, 0.625, 0.5, 0.625, 0.5, 0.625, 0.5, 0.625, 0.5, 0.625, 0.5, 0.625, 0.5, 0.625, 0.5, 0.625, 0.5, 0.625, 0.5, 0.625, 0.5, 0.625, 0.5, 0.625, 0.5, 0.625, 0.5, 0.625, 0.5, 0.625, 0.5, 0.625, 0.5, 0.625, 0.5, 0.625, 0.5, 0.625, 0.5, 0.625, 0.5, 0.625, 0.5, 0.625, 0.5, 0.625, 0.5, 0.625, 0.5, 0.625, 0.5, 0.625, 0.5, 0.625, 0.5, 0.625, 0.5, 0.625, 0.5, 0.625, 0.5, 0.625, 0.5, 0.625, 0.5, 0.625, 0.5, 0.625, 0.5, 0.625, 0.5, 0.625, 0.5, 0.625, 0.5, 0.625, 0.5, 0.625, 0.5, 0.625, 0.5, 0.625, 0.5, 0.625, 0.5, 0.625, 0.5, 0.625, 0.5, 0.625, 0.5, 0.625, 0.5, 0.625, 0.5, 0.625, 0.5, 0.625, 0.5, 0.625, 0.5, 0.625, 0.5, 0.625, 0.5, 0.625, 0.5, 0.625, 0.5, 0.625, 0.5, 0.625, 0.5, 0.625, 0.5, 0.625, 0.5, 0.625, 0.5, 0.625, 0.5, 0.625, 0.5, 0.625, 0.25, 0.625, 0.25, 0.625, 0.25, 0.625, 0.25, 0.625, 0.25, 0.625, 0.25, 0.625, 0.25, 0.625, 0.25, 0.625, 0.25, 0.625, 0.25, 0.625, 0.25, 0.625, 0.25, 0.625, 0.25, 0.625, 0.25, 0.625, 0.25, 0.625, 0.25, 0.625, 0.25, 0.625, 0.25, 0.625, 0.25, 0.625, 0.25, 0.625, 0.25, 0.625, 0.25, 0.625, 0.25, 0.625, 0.25, 0.625, 0.25, 0.625, 0.25, 0.625, 0.25, 0.625, 0.25, 0.625, 0.25, 0.625, 0.25, 0.625, 0.25, 0.625, 0.25, 0.625, 0.25, 0.625, 0.25, 0.625, 0.25, 0.625, 0.25, 0.625, 0.25, 0.625, 0.25, 0.625, 0.25, 0.625, 0.25, 0.625, 0.25, 0.625, 0.25, 0.625, 0.25, 0.625, 0.25, 0.625, 0.25, 0.625, 0.25, 0.625, 0.25, 0.625, 0.25, 0.625, 0.25, 0.625, 0.25, 0.625, 0.25, 0.625, 0.25, 0.625, 0.25, 0.625, 0.25, 0.625, 0.25, 0.625, 0.25, 0.625, 0.25, 0.625, 0.25, 0.625, 0.25, 0.625, 0.25, 0.625, 0.25, 0.625, 0.25, 0.625, 0.25, 0.625, 0.25, 0.625, 0.25, 0.625, 0.25, 0.625, 0.25, 0.625, 0.25, 0.625, 0.25, 0.625, 0.25, 0.625, 0.25, 0.625, 0.25, 0.625, 0.25, 0.625, 0.25, 0.625, 0.25, 0.625, 0.25, 0.625, 0.25, 0.625, 0.25, 0.625, 0.25, 0.625, 0.25, 0.625, 0.25, 0.625, 0.25, 0.625, 0.25, 0.625, 0.25, 0.875, 0.5, 0.625, 0.5, 0.625, 0.5, 0.875, 0.5, 0.875, 0.5, 0.625, 0.5, 0.625, 0.5, 0.875, 0.5, 0.875, 0.5, 0.625, 0.5, 0.625, 0.5, 0.875, 0.5, 0.875, 0.5, 0.625, 0.5, 0.625, 0.5, 0.875, 0.5, 0.875, 0.5, 0.625, 0.5, 0.625, 0.5, 0.875, 0.5, 0.875, 0.5, 0.625, 0.5, 0.625, 0.5, 0.875, 0.5, 0.875, 0.5, 0.625, 0.5, 0.625, 0.5, 0.875, 0.5, 0.875, 0.5, 0.625, 0.5, 0.625, 0.5, 0.875, 0.5, 0.875, 0.5, 0.625, 0.5, 0.625, 0.5, 0.875, 0.5, 0.875, 0.5, 0.625, 0.5, 0.625, 0.5, 0.875, 0.5, 0.875, 0.5, 0.625, 0.5, 0.625, 0.5, 0.875, 0.5, 0.875, 0.5, 0.625, 0.5, 0.625, 0.5, 0.875, 0.5, 0.875, 0.5, 0.625, 0.5, 0.625, 0.5, 0.875, 0.5, 0.875, 0.5, 0.625, 0.5, 0.625, 0.5, 0.875, 0.5, 0.875, 0.5, 0.625, 0.5, 0.625, 0.5, 0.875, 0.5, 0.875, 0.5, 0.625, 0.5, 0.625, 0.5, 0.875, 0.5, 0.875, 0.5, 0.625, 0.5, 0.625, 0.5, 0.875, 0.5, 0.875, 0.5, 0.625, 0.5, 0.625, 0.5, 0.875, 0.5, 0.875, 0.5, 0.625, 0.5, 0.625, 0.5, 0.875, 0.5, 0.875, 0.5, 0.625, 0.5, 0.625, 0.5, 0.875, 0.5, 0.875, 0.5, 0.625, 0.5, 0.625, 0.5, 0.875, 0.5, 0.625, 0.5, 0.625, 0.25, 0.625, 0.25, 0.625, 0.5, 0.625, 0.5, 0.625, 0.25, 0.625, 0.25, 0.625, 0.5, 0.625, 0.5, 0.625, 0.25, 0.625, 0.25, 0.625, 0.5, 0.625, 0.5, 0.625, 0.25, 0.625, 0.25, 0.625, 0.5, 0.625, 0.5, 0.625, 0.25, 0.625, 0.25, 0.625, 0.5, 0.625, 0.5, 0.625, 0.25, 0.625, 0.25, 0.625, 0.5, 0.625, 0.5, 0.625, 0.25, 0.625, 0.25, 0.625, 0.5, 0.625, 0.5, 0.625, 0.25, 0.625, 0.25, 0.625, 0.5, 0.625, 0.5, 0.625, 0.25, 0.625, 0.25, 0.625, 0.5, 0.625, 0.5, 0.625, 0.25, 0.625, 0.25, 0.625, 0.5, 0.625, 0.5, 0.625, 0.25, 0.625, 0.25, 0.625, 0.5, 0.625, 0.5, 0.625, 0.25, 0.625, 0.25, 0.625, 0.5, 0.625, 0.5, 0.625, 0.25, 0.625, 0.25, 0.625, 0.5, 0.625, 0.5, 0.625, 0.25, 0.625, 0.25, 0.625, 0.5, 0.625, 0.5, 0.625, 0.25, 0.625, 0.25, 0.625, 0.5, 0.625, 0.5, 0.625, 0.25, 0.625, 0.25, 0.625, 0.5, 0.625, 0.5, 0.625, 0.25, 0.625, 0.25, 0.625, 0.5, 0.625, 0.5, 0.625, 0.25, 0.625, 0.25, 0.625, 0.5, 0.625, 0.5, 0.625, 0.25, 0.625, 0.25, 0.625, 0.5, 0.625, 0.5, 0.625, 0.25, 0.625, 0.25, 0.625, 0.5, 0.625, 0.5, 0.625, 0.25, 0.625, 0.25, 0.625, 0.5, 0.4205, 0.688, 0.4318, 0.686, 0.4318, 0.75, 0.4205, 0.75, 0.3438, 0.5447, 0.3438, 0.9171, 0.3518, 0.8992, 0.3704, 0.8551, 0.375, 0.8434, 0.375, 0.5447, 0.09375, 0.5469, 0.09375, 0.7387, 0.09879, 0.7576, 0.1135, 0.8078, 0.125, 0.8434, 0.125, 0.5466, 0.2188, 0.5455, 0.2188, 0.9971, 0.2277, 1.0, 0.25, 1.0, 0.25, 0.5452, 0.4375, 0.5448, 0.4375, 0.5952, 0.4435, 0.5448, 0.375, 0.6894, 0.3856, 0.6885, 0.3864, 0.6883, 0.3864, 0.75, 0.375, 0.75, 0.125, 0.5466, 0.125, 0.8434, 0.1296, 0.8551, 0.1482, 0.8992, 0.1562, 0.9171, 0.1562, 0.5462, 0.1875, 0.5459, 0.1875, 0.9674, 0.1967, 0.9763, 0.2188, 0.9971, 0.2188, 0.5455, 0.0625, 0.5473, 0.0625, 0.5929, 0.06448, 0.5984, 0.07439, 0.6533, 0.08596, 0.7053, 0.09375, 0.7387, 0.09375, 0.5469, 0.4091, 0.6887, 0.4163, 0.6886, 0.4205, 0.688, 0.4205, 0.75, 0.4091, 0.75, 0.4545, 0.6775, 0.4596, 0.675, 0.4659, 0.6688, 0.4659, 0.75, 0.4545, 0.75, 0.2812, 0.545, 0.2812, 0.9971, 0.3033, 0.9763, 0.3125, 0.9674, 0.3125, 0.5448, 0.375, 0.5447, 0.375, 0.8434, 0.3865, 0.8078, 0.4012, 0.7576, 0.4062, 0.7387, 0.4062, 0.5447, 0.01329, 0.2166, 0.01, 0.25, 0.01329, 0.2834, 0.4318, 0.686, 0.4404, 0.6843, 0.4432, 0.683, 0.4432, 0.75, 0.4318, 0.75, 0.4062, 0.5447, 0.4062, 0.7387, 0.414, 0.7053, 0.4272, 0.6538, 0.4363, 0.5986, 0.4375, 0.5952, 0.4375, 0.5448, 0.3125, 0.5448, 0.3125, 0.9674, 0.3302, 0.9396, 0.3438, 0.9171, 0.3438, 0.5447, 0.1562, 0.5462, 0.1562, 0.9171, 0.1698, 0.9396, 0.1875, 0.9674, 0.1875, 0.5459, 0.4432, 0.683, 0.4545, 0.6775, 0.4545, 0.75, 0.4432, 0.75, 0.3864, 0.6883, 0.3977, 0.6878, 0.3977, 0.75, 0.3864, 0.75, 0.0625, 0.5929, 0.0625, 0.5473, 0.05032, 0.5474, 0.25, 0.5452, 0.25, 1.0, 0.2723, 1.0, 0.2812, 0.9971, 0.2812, 0.545, 0.4659, 0.6688, 0.4745, 0.6602, 0.4773, 0.6546, 0.4773, 0.75, 0.4659, 0.75, 0.3977, 0.6878, 0.4091, 0.6887, 0.4091, 0.75, 0.3977, 0.75])
me_cube.materials.append(mat_material)
me_cube.use_remesh_preserve_volume = False
me_cube.use_remesh_preserve_attributes = False
me_cube.use_mirror_vertex_groups = False
me_cube.update()

# ---- objects
ob_cube = bpy.data.objects.new('Cube', me_cube)
ob_light = bpy.data.objects.new('Light', light_light)
ob_camera = bpy.data.objects.new('Camera', cam_camera)

# ---- transforms, parenting, visibility, modifiers, constraints
ob_cube.location = (0.0, 0.0, 0.0)
ob_cube.lock_rotations_4d = False
ob_cube.empty_display_type = 'ARROWS'
ob_cube.lineart.crease_threshold = 0.0
ob_light.location = (4.076, 1.005, 5.904)
ob_light.rotation_euler = (0.6503, 0.05522, 1.866)
ob_light.lock_rotations_4d = False
ob_light.empty_display_type = 'ARROWS'
ob_light.color = (0.0, 0.0, 0.0, 0.0)
ob_light.lineart.crease_threshold = 0.0
ob_camera.location = (7.359, -6.926, 4.958)
ob_camera.rotation_euler = (1.109, 0.0, 0.8149)
ob_camera.lock_rotations_4d = False
ob_camera.empty_display_type = 'ARROWS'
ob_camera.color = (0.0, 0.0, 0.0, 0.0)
ob_camera.display_type = 'WIRE'
ob_camera.lineart.crease_threshold = 0.0

# ---- collection membership
col_collection.objects.link(ob_cube)
col_collection.objects.link(ob_light)
col_collection.objects.link(ob_camera)

# ---- scene / render settings (as saved in the file)
scene.camera = ob_camera
scene.frame_start = 1; scene.frame_end = 250; scene.frame_set(1)
scene.render.engine = 'BLENDER_EEVEE_NEXT'
scene.cycles.use_denoising = False
scene.cycles.samples = 128
scene.cycles.sampling_pattern = 'TABULATED_SOBOL'
scene.cycles.use_adaptive_sampling = False
scene.cycles.use_light_tree = False
scene.view_settings.view_transform = 'Filmic'
bpy.context.view_layer.update()
